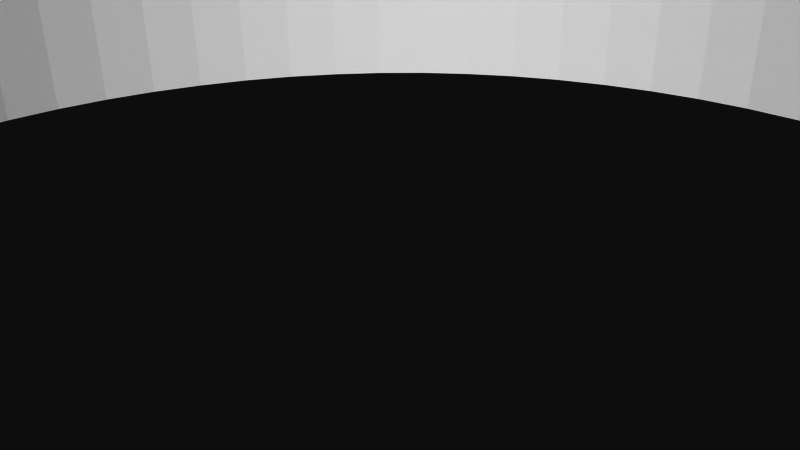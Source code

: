 # Source: 12300.blend  (saved by Blender 2.72.0; exported with 4.5.12 LTS)
import bpy
from mathutils import Matrix  # noqa: F401  (used for matrix-valued properties, if any)

bpy.ops.wm.read_factory_settings(use_empty=True)
scene = bpy.context.scene
scene.name = 'Scene'

# ---- collections
col_collection_1 = bpy.data.collections.new('Collection 1'); scene.collection.children.link(col_collection_1)

# ---- materials (node trees are filled in below, after node groups)
mat_material = bpy.data.materials.new('Material')
mat_material.alpha_threshold = 0.0
mat_material.use_transparent_shadow = False
mat_material.diffuse_color = (1.0, 1.0, 1.0, 1.0)
mat_material.specular_color = (0.902, 0.902, 0.902)
mat_material.roughness = 0.5

# ---- material node trees

# ---- world
world_world = bpy.data.worlds.new('World'); scene.world = world_world
world_world.color = (0.05088, 0.05088, 0.05088)
world_world.use_sun_shadow = False
world_world.sun_shadow_jitter_overblur = 0.0
world_world.cycles.sampling_method = 'MANUAL'
world_world.cycles.sample_map_resolution = 256

# ---- cameras
cam_camera = bpy.data.cameras.new('Camera')
cam_camera.clip_end = 100.0
cam_camera.lens = 35.0
cam_camera.sensor_width = 32.0
cam_camera.sensor_height = 18.0
cam_camera.ortho_scale = 7.314
cam_camera.dof.focus_distance = 0.0
cam_camera.dof.aperture_fstop = 128.0

# ---- meshes
me_model = bpy.data.meshes.new('Model')
me_model.from_pydata([(15.25, -13.47, 1.397), (15.25, -13.47, -1.397), (15.19, -13.93, -1.397), (15.19, -13.93, 1.397), (15.01, -14.36, 1.397), (15.01, -14.36, -1.397), (14.73, -14.73, 1.397), (14.73, -14.73, -1.397), (14.36, -15.01, 1.397), (14.36, -15.01, -1.397), (13.93, -15.19, 1.397), (13.93, -15.19, -1.397), (13.47, -15.25, 1.397), (13.47, -15.25, -1.397), (13.01, -15.19, 1.397), (12.58, -15.01, 1.397), (13.01, -15.19, -1.397), (12.58, -15.01, -1.397), (12.21, -14.73, 1.397), (12.21, -14.73, -1.397), (11.93, -14.36, 1.397), (11.93, -14.36, -1.397), (11.75, -13.93, 1.397), (11.75, -13.93, -1.397), (11.69, -13.47, 1.397), (11.69, -13.47, -1.397), (15.25, 13.47, 1.397), (15.25, 13.47, -1.397), (15.19, 13.01, -1.397), (15.19, 13.01, 1.397), (15.01, 12.58, 1.397), (15.01, 12.58, -1.397), (14.73, 12.21, 1.397), (14.73, 12.21, -1.397), (14.36, 11.93, 1.397), (14.36, 11.93, -1.397), (13.93, 11.75, 1.397), (13.93, 11.75, -1.397), (13.47, 11.69, 1.397), (13.47, 11.69, -1.397), (13.01, 11.75, 1.397), (12.58, 11.93, 1.397), (13.01, 11.75, -1.397), (12.58, 11.93, -1.397), (12.21, 12.21, 1.397), (12.21, 12.21, -1.397), (11.93, 12.58, 1.397), (11.93, 12.58, -1.397), (11.75, 13.01, 1.397), (11.75, 13.01, -1.397), (11.69, 13.47, 1.397), (11.69, 13.47, -1.397), (-11.69, 13.47, 1.397), (-11.69, 13.47, -1.397), (-11.75, 13.01, -1.397), (-11.75, 13.01, 1.397), (-11.93, 12.58, 1.397), (-11.93, 12.58, -1.397), (-12.21, 12.21, 1.397), (-12.21, 12.21, -1.397), (-12.58, 11.93, 1.397), (-12.58, 11.93, -1.397), (-13.01, 11.75, 1.397), (-13.01, 11.75, -1.397), (-13.47, 11.69, 1.397), (-13.47, 11.69, -1.397), (-13.93, 11.75, 1.397), (-14.36, 11.93, 1.397), (-13.93, 11.75, -1.397), (-14.36, 11.93, -1.397), (-14.73, 12.21, 1.397), (-14.73, 12.21, -1.397), (-15.01, 12.58, 1.397), (-15.01, 12.58, -1.397), (-15.19, 13.01, 1.397), (-15.19, 13.01, -1.397), (-15.25, 13.47, 1.397), (-15.25, 13.47, -1.397), (-11.69, -13.47, 1.397), (-11.69, -13.47, -1.397), (-11.75, -13.93, -1.397), (-11.75, -13.93, 1.397), (-11.93, -14.36, 1.397), (-11.93, -14.36, -1.397), (-12.21, -14.73, 1.397), (-12.21, -14.73, -1.397), (-12.58, -15.01, 1.397), (-12.58, -15.01, -1.397), (-13.01, -15.19, 1.397), (-13.01, -15.19, -1.397), (-13.47, -15.25, 1.397), (-13.47, -15.25, -1.397), (-13.93, -15.19, 1.397), (-14.36, -15.01, 1.397), (-13.93, -15.19, -1.397), (-14.36, -15.01, -1.397), (-14.73, -14.73, 1.397), (-14.73, -14.73, -1.397), (-15.01, -14.36, 1.397), (-15.01, -14.36, -1.397), (-15.19, -13.93, 1.397), (-15.19, -13.93, -1.397), (-15.25, -13.47, 1.397), (-15.25, -13.47, -1.397), (3.067, -19.87, 1.397), (3.175, -19.05, 1.397), (3.175, -19.05, -1.397), (2.75, -20.64, 1.397), (3.067, -19.87, -1.397), (2.245, -21.3, 1.397), (2.75, -20.64, -1.397), (1.587, -21.8, 1.397), (2.245, -21.3, -1.397), (0.8218, -22.12, 1.397), (1.587, -21.8, -1.397), (0.8218, -22.12, -1.397), (-1.99e-13, -22.23, 1.397), (-1.99e-13, -22.23, -1.397), (-0.8218, -22.12, 1.397), (-0.8218, -22.12, -1.397), (-1.587, -21.8, 1.397), (-1.587, -21.8, -1.397), (-2.245, -21.3, 1.397), (-2.245, -21.3, -1.397), (-2.75, -20.64, 1.397), (-2.75, -20.64, -1.397), (-3.067, -19.87, 1.397), (-3.067, -19.87, -1.397), (-3.175, -19.05, 1.397), (-3.175, -19.05, -1.397), (22.12, -0.8218, 1.397), (22.23, 3.888e-16, 1.397), (22.23, 3.888e-16, -1.397), (21.8, -1.587, 1.397), (22.12, -0.8218, -1.397), (21.3, -2.245, 1.397), (21.8, -1.587, -1.397), (20.64, -2.75, 1.397), (21.3, -2.245, -1.397), (19.87, -3.067, 1.397), (20.64, -2.75, -1.397), (19.87, -3.067, -1.397), (19.05, -3.175, 1.397), (19.05, -3.175, -1.397), (18.23, -3.067, 1.397), (18.23, -3.067, -1.397), (17.46, -2.75, 1.397), (17.46, -2.75, -1.397), (16.8, -2.245, 1.397), (16.8, -2.245, -1.397), (16.3, -1.587, 1.397), (16.3, -1.587, -1.397), (15.98, -0.8218, 1.397), (15.98, -0.8218, -1.397), (15.88, 0.0, 1.397), (15.88, 0.0, -1.397), (3.067, 18.23, 1.397), (3.175, 19.05, 1.397), (3.175, 19.05, -1.397), (2.75, 17.46, 1.397), (3.067, 18.23, -1.397), (2.245, 16.8, 1.397), (2.75, 17.46, -1.397), (1.587, 16.3, 1.397), (2.245, 16.8, -1.397), (0.8218, 15.98, 1.397), (1.587, 16.3, -1.397), (0.8218, 15.98, -1.397), (6.71e-14, 15.88, 1.397), (6.71e-14, 15.88, -1.397), (-0.8218, 15.98, 1.397), (-0.8218, 15.98, -1.397), (-1.587, 16.3, 1.397), (-1.587, 16.3, -1.397), (-2.245, 16.8, 1.397), (-2.245, 16.8, -1.397), (-2.75, 17.46, 1.397), (-2.75, 17.46, -1.397), (-3.067, 18.23, 1.397), (-3.067, 18.23, -1.397), (-3.175, 19.05, 1.397), (-3.175, 19.05, -1.397), (-15.98, -0.8218, 1.397), (-15.88, 3.888e-16, 1.397), (-15.88, 3.888e-16, -1.397), (-16.3, -1.587, 1.397), (-15.98, -0.8218, -1.397), (-16.8, -2.245, 1.397), (-16.3, -1.587, -1.397), (-17.46, -2.75, 1.397), (-16.8, -2.245, -1.397), (-18.23, -3.067, 1.397), (-17.46, -2.75, -1.397), (-18.23, -3.067, -1.397), (-19.05, -3.175, 1.397), (-19.05, -3.175, -1.397), (-19.87, -3.067, 1.397), (-19.87, -3.067, -1.397), (-20.64, -2.75, 1.397), (-20.64, -2.75, -1.397), (-21.3, -2.245, 1.397), (-21.3, -2.245, -1.397), (-21.8, -1.587, 1.397), (-21.8, -1.587, -1.397), (-22.12, -0.8218, 1.397), (-22.12, -0.8218, -1.397), (-22.23, 0.0, 1.397), (-22.23, 0.0, -1.397), (-2.336, -12.5, 1.397), (-1.173, -12.66, -1.397), (-2.336, -12.5, -1.397), (-3.479, -12.23, 1.397), (-4.592, -11.85, 1.397), (-3.479, -12.23, -1.397), (-4.592, -11.85, -1.397), (12.71, 1.557e-15, 1.397), (12.71, 1.557e-15, -1.397), (12.66, -1.173, -1.397), (12.66, -1.173, 1.397), (12.5, -2.336, 1.397), (-5.667, -11.38, 1.397), (-5.667, -11.38, -1.397), (12.23, -3.479, 1.397), (12.5, -2.336, -1.397), (-6.692, -10.81, 1.397), (-6.692, -10.81, -1.397), (-7.661, -10.14, 1.397), (12.23, -3.479, -1.397), (11.85, -4.592, 1.397), (11.85, -4.592, -1.397), (-8.564, -9.395, 1.397), (-7.661, -10.14, -1.397), (11.38, -5.667, 1.397), (-9.395, -8.564, 1.397), (-8.564, -9.395, -1.397), (10.81, -6.692, 1.397), (11.38, -5.667, -1.397), (10.14, -7.661, 1.397), (10.81, -6.692, -1.397), (-9.395, -8.564, -1.397), (-10.14, -7.661, 1.397), (-10.14, -7.661, -1.397), (10.14, -7.661, -1.397), (-10.81, -6.692, 1.397), (9.395, -8.564, 1.397), (-10.81, -6.692, -1.397), (-11.38, -5.667, 1.397), (9.395, -8.564, -1.397), (-11.85, -4.592, 1.397), (-11.38, -5.667, -1.397), (8.564, -9.395, -1.397), (8.564, -9.395, 1.397), (7.661, -10.14, 1.397), (-11.85, -4.592, -1.397), (7.661, -10.14, -1.397), (6.692, -10.81, 1.397), (-12.23, -3.479, 1.397), (-12.23, -3.479, -1.397), (6.692, -10.81, -1.397), (5.667, -11.38, 1.397), (-12.5, -2.336, -1.397), (-12.5, -2.336, 1.397), (-12.66, -1.173, 1.397), (5.667, -11.38, -1.397), (4.592, -11.85, 1.397), (-12.66, -1.173, -1.397), (-12.71, 0.0, -1.397), (-12.71, 0.0, 1.397), (4.592, -11.85, -1.397), (3.479, -12.23, 1.397), (3.479, -12.23, -1.397), (2.336, -12.5, 1.397), (2.336, -12.5, -1.397), (1.173, -12.66, 1.397), (1.173, -12.66, -1.397), (-2.025e-14, -12.71, 1.397), (-2.025e-14, -12.71, -1.397), (-1.173, -12.66, 1.397), (-27.89, -38.07, -1.397), (-27.83, -38.52, -1.397), (-27.83, -38.52, 1.397), (-28.07, -37.65, -1.397), (-27.89, -38.07, 1.397), (-28.35, -37.29, -1.397), (-28.07, -37.65, 1.397), (-28.71, -37.01, -1.397), (-28.35, -37.29, 1.397), (-29.14, -36.84, -1.397), (-28.71, -37.01, 1.397), (-29.59, -36.79, -1.397), (-29.14, -36.84, 1.397), (-30.04, -36.86, -1.397), (-29.59, -36.79, 1.397), (-30.04, -36.86, 1.397), (-32.68, -33.84, -1.397), (-32.6, -34.33, -1.397), (-32.6, -34.33, 1.397), (-32.88, -33.39, -1.397), (-32.68, -33.84, 1.397), (-33.21, -33.02, -1.397), (-32.88, -33.39, 1.397), (-33.62, -32.76, -1.397), (-33.21, -33.02, 1.397), (-34.1, -32.62, -1.397), (-33.62, -32.76, 1.397), (-34.59, -32.62, -1.397), (-34.1, -32.62, 1.397), (-34.59, -32.62, 1.397), (-36.85, -29.1, -1.397), (-36.79, -29.56, -1.397), (-36.79, -29.56, 1.397), (-37.03, -28.68, -1.397), (-36.85, -29.1, 1.397), (-37.31, -28.32, -1.397), (-37.03, -28.68, 1.397), (-37.68, -28.05, -1.397), (-37.31, -28.32, 1.397), (-38.1, -27.88, -1.397), (-37.68, -28.05, 1.397), (-38.56, -27.83, -1.397), (-38.1, -27.88, 1.397), (-38.56, -27.83, 1.397), (-40.39, -23.78, -1.397), (-40.32, -24.28, -1.397), (-40.32, -24.28, 1.397), (-40.61, -23.32, -1.397), (-40.39, -23.78, 1.397), (-40.94, -22.95, -1.397), (-40.61, -23.32, 1.397), (-41.37, -22.69, -1.397), (-40.94, -22.95, 1.397), (-41.86, -22.56, -1.397), (-41.37, -22.69, 1.397), (-41.86, -22.56, 1.397), (-43.19, -18.13, -1.397), (-43.13, -18.58, -1.397), (-43.13, -18.58, 1.397), (-43.37, -17.7, -1.397), (-43.19, -18.13, 1.397), (-43.65, -17.34, -1.397), (-43.37, -17.7, 1.397), (-44.02, -17.07, -1.397), (-43.65, -17.34, 1.397), (-44.45, -16.9, -1.397), (-44.02, -17.07, 1.397), (-44.45, -16.9, 1.397), (-45.25, -12.06, -1.397), (-45.17, -12.57, -1.397), (-45.17, -12.57, 1.397), (-45.47, -11.59, -1.397), (-45.25, -12.06, 1.397), (-45.47, -11.59, 1.397), (-45.82, -11.21, -1.397), (-45.82, -11.21, 1.397), (-46.27, -10.96, -1.397), (-46.27, -10.96, 1.397), (-46.47, -5.881, -1.397), (-46.41, -6.337, -1.397), (-46.41, -6.337, 1.397), (-46.65, -5.457, -1.397), (-46.47, -5.881, 1.397), (-46.94, -5.096, -1.397), (-46.65, -5.457, 1.397), (-47.31, -4.823, -1.397), (-46.94, -5.096, 1.397), (-47.31, -4.823, 1.397), (-46.91, 0.5313, -1.397), (-46.82, -7.136e-24, -1.397), (-46.82, -7.136e-24, 1.397), (-47.15, 1.011, -1.397), (-46.91, 0.5313, 1.397), (-47.53, 1.393, -1.397), (-47.15, 1.011, 1.397), (-47.53, 1.393, 1.397), (-46.47, 6.796, -1.397), (-46.41, 6.337, -1.397), (-46.41, 6.337, 1.397), (-46.65, 7.223, -1.397), (-46.47, 6.796, 1.397), (-46.94, 7.585, -1.397), (-46.65, 7.223, 1.397), (-46.94, 7.585, 1.397), (-45.17, 12.57, -1.397), (-45.17, 12.57, 1.397), (-45.21, 12.95, 1.397), (-45.21, 12.95, -1.397), (-45.34, 13.32, -1.397), (-45.55, 13.65, -1.397), (-45.34, 13.32, 1.397), (-45.55, 13.65, 1.397), (-43.16, 18.89, -1.397), (-43.13, 18.58, -1.397), (-43.13, 18.58, 1.397), (-43.24, 19.19, -1.397), (-43.16, 18.89, 1.397), (-43.38, 19.48, -1.397), (-43.24, 19.19, 1.397), (-43.38, 19.48, 1.397), (-40.34, 24.51, -1.397), (-40.32, 24.28, -1.397), (-40.32, 24.28, 1.397), (-40.39, 24.75, -1.397), (-40.34, 24.51, 1.397), (-40.47, 24.97, -1.397), (-40.39, 24.75, 1.397), (-40.47, 24.97, 1.397), (-36.8, 29.72, -1.397), (-36.79, 29.56, -1.397), (-36.79, 29.56, 1.397), (-36.82, 29.88, -1.397), (-36.8, 29.72, 1.397), (-36.86, 30.04, -1.397), (-36.82, 29.88, 1.397), (-36.86, 30.04, 1.397), (-32.6, 34.33, -1.397), (-32.6, 34.33, 1.397), (-32.62, 34.59, -1.397), (-32.62, 34.59, 1.397), (-27.83, 38.52, -1.397), (-27.83, 38.52, 1.397), (16.83, 46.34, -1.186), (16.83, 46.34, 1.186), (22.76, 44.09, -1.096), (22.76, 44.09, 1.096), (28.24, 40.37, 1.197), (28.28, 40.53, -1.153), (28.3, 40.64, 1.123), (28.33, 40.8, -1.081), (28.34, 41.09, 1.012), (28.34, 41.09, -1.012), (33.33, 36.49, -1.152), (33.33, 36.49, 1.152), (33.44, 36.93, -1.038), (33.44, 36.93, 1.038), (33.48, 37.38, -0.9346), (33.48, 37.38, 0.9346), (33.47, -37.6, 0.889), (33.47, -37.6, -0.889), (33.48, -37.38, -0.9346), (33.48, -37.38, 0.9346), (28.34, -41.09, 1.012), (28.28, -41.65, -0.889), (28.34, -41.09, -1.012), (28.28, -41.65, 0.889), (22.68, -44.74, 0.9414), (22.6, -44.98, -0.889), (22.71, -44.59, -0.9748), (22.6, -44.98, 0.889), (22.73, -44.49, 0.9978), (22.75, -44.34, -1.033), (22.76, -44.09, 1.096), (22.76, -44.09, -1.096), (16.54, -47.55, 0.889), (16.54, -47.55, -0.889), (16.7, -47.16, -0.9779), (16.7, -47.16, 0.9782), (16.8, -46.76, -1.077), (16.8, -46.75, 1.078), (16.83, -46.34, -1.186), (16.83, -46.34, 1.186), (-16.78, -45.48, -1.397), (-16.78, -45.48, 1.397), (-16.83, -44.79, -1.397), (-16.83, -44.79, 1.397), (-16.9, -44.45, -1.397), (-16.9, -44.45, 1.397), (-22.53, -42.33, -1.397), (-22.53, -42.33, 1.397), (-22.56, -41.86, -1.397), (-22.56, -41.86, 1.397), (-22.53, 42.33, -1.397), (-22.53, 42.33, 1.397), (-22.58, 42.99, -1.397), (-22.58, 42.99, 1.397), (-16.78, 45.48, -1.397), (-16.78, 45.48, 1.397), (-16.78, 45.57, -1.397), (-16.78, 45.57, 1.397), (-6.692, 10.81, -1.397), (-11.75, 13.93, -1.397), (-5.667, 11.38, -1.397), (13.93, -11.75, -1.397), (37.32, -31.08, -1.397), (37.14, -30.75, -1.397), (-35.68, -32.94, -1.397), (-35.33, -32.8, -1.397), (-32.94, -35.68, -1.397), (-32.8, -35.33, -1.397), (-31.08, -37.32, -1.397), (-30.75, -37.14, -1.397), (-31.08, 37.32, -1.397), (-30.75, 37.14, -1.397), (-37.32, -31.08, -1.397), (-37.14, -30.75, -1.397), (34.59, -32.62, -1.397), (36.86, -30.04, -1.397), (34.13, -32.62, -1.397), (-30.04, 36.86, -1.397), (-29.59, 36.79, -1.397), (-28.0, -39.68, -1.397), (-27.91, -39.31, -1.397), (-32.68, 33.84, -1.397), (36.79, -29.58, -1.397), (-39.68, -28.0, -1.397), (-39.31, -27.91, -1.397), (-32.62, -34.59, -1.397), (-32.88, 33.39, -1.397), (-29.14, 36.84, -1.397), (36.85, -29.13, -1.397), (33.69, -32.73, -1.397), (-14.36, 15.01, -1.397), (-28.71, 37.01, -1.397), (-36.86, -30.04, -1.397), (33.28, -32.96, -1.397), (37.02, -28.7, -1.397), (-27.85, -38.94, -1.397), (-36.82, -29.88, -1.397), (-36.8, -29.72, -1.397), (-13.93, 15.19, -1.397), (-28.35, 37.29, -1.397), (-25.94, -41.05, -1.397), (-25.64, -40.83, -1.397), (37.3, -28.33, -1.397), (-41.05, -25.94, -1.397), (-40.83, -25.64, -1.397), (-24.97, -40.47, -1.397), (-40.47, -24.97, -1.397), (-22.58, -42.99, -1.397), (-42.99, -22.58, -1.397), (-42.62, -22.54, -1.397), (-40.39, -24.75, -1.397), (-27.85, 38.94, -1.397), (-27.91, 39.31, -1.397), (-28.0, 39.68, -1.397), (39.68, -28.0, -1.397), (39.31, -27.91, -1.397), (38.56, -27.83, -1.397), (-24.53, -40.34, -1.397), (-40.34, -24.51, -1.397), (-3.479, 12.23, -1.397), (-4.592, 11.85, -1.397), (-2.336, 12.5, -1.397), (14.36, -11.93, -1.397), (-24.07, -40.33, -1.397), (-1.173, 12.66, -1.397), (-23.62, -40.45, -1.397), (-20.36, -44.09, -1.397), (-20.09, -43.83, -1.397), (14.73, -12.21, -1.397), (-44.09, -20.36, -1.397), (-43.83, -20.09, -1.397), (-11.93, 14.36, -1.397), (-12.21, 14.73, -1.397), (-3.601e-15, 12.71, -1.397), (41.05, -25.94, -1.397), (40.83, -25.64, -1.397), (-25.94, 41.05, -1.397), (-25.64, 40.83, -1.397), (-19.48, -43.38, -1.397), (-22.67, -41.41, -1.397), (-43.38, -19.48, -1.397), (-43.24, -19.19, -1.397), (40.47, -24.97, -1.397), (38.1, -27.88, -1.397), (-24.97, 40.47, -1.397), (40.34, -24.53, -1.397), (-19.05, -43.2, -1.397), (-43.16, -18.89, -1.397), (-24.53, 40.34, -1.397), (-27.89, 38.07, -1.397), (15.01, -12.58, -1.397), (-16.78, -45.57, -1.397), (-45.2, -16.79, -1.397), (-45.57, -16.78, -1.397), (-12.58, 15.01, -1.397), (-22.9, -41.01, -1.397), (-18.6, -43.13, -1.397), (40.33, -24.07, -1.397), (37.67, -28.05, -1.397), (-24.07, 40.33, -1.397), (-28.07, 37.65, -1.397), (-23.22, -40.68, -1.397), (-18.14, -43.19, -1.397), (15.98, 0.8218, -1.397), (12.66, 1.173, -1.397), (15.19, -13.01, -1.397), (-13.01, 15.19, -1.397), (-3.067, 19.87, -1.397), (1.173, 12.66, -1.397), (40.45, -23.62, -1.397), (-23.62, 40.45, -1.397), (-14.43, -46.37, -1.397), (-14.2, -46.07, -1.397), (40.68, -23.22, -1.397), (-46.37, -14.43, -1.397), (-46.07, -14.2, -1.397), (-13.47, 15.25, -1.397), (-23.22, 40.68, -1.397), (-13.65, -45.55, -1.397), (-17.07, -44.02, -1.397), (-45.55, -13.65, -1.397), (-45.34, -13.32, -1.397), (-13.25, -45.31, -1.397), (-45.21, -12.95, -1.397), (16.3, 1.587, -1.397), (12.5, 2.336, -1.397), (-2.75, 20.64, -1.397), (-17.35, -43.65, -1.397), (-12.81, -45.19, -1.397), (2.336, 12.5, -1.397), (-17.71, -43.36, -1.397), (-12.35, -45.18, -1.397), (-10.69, -47.37, -1.397), (-10.74, -47.0, -1.397), (-47.0, -10.74, -1.397), (-47.37, -10.69, -1.397), (12.23, 3.479, -1.397), (11.85, 4.592, -1.397), (16.8, 2.245, -1.397), (-10.96, -46.27, -1.397), (3.479, 12.23, -1.397), (4.592, 11.85, -1.397), (-8.257, -47.86, -1.397), (-8.06, -47.53, -1.397), (-47.86, -8.257, -1.397), (-47.53, -8.06, -1.397), (11.38, 5.667, -1.397), (17.46, 2.75, -1.397), (5.667, 11.38, -1.397), (-7.585, -46.94, -1.397), (-11.18, -45.87, -1.397), (-46.94, -7.585, -1.397), (-7.224, -46.65, -1.397), (-46.65, -7.223, -1.397), (-6.8, -46.47, -1.397), (-11.5, -45.54, -1.397), (-46.47, -6.796, -1.397), (42.99, -22.58, -1.397), (42.62, -22.54, -1.397), (41.86, -22.56, -1.397), (-6.343, -46.41, -1.397), (-11.9, -45.3, -1.397), (-4.411, -48.36, -1.397), (-4.517, -48.0, -1.397), (-4.823, -47.31, -1.397), (-48.0, -4.517, -1.397), (-48.36, -4.411, -1.397), (44.09, -20.36, -1.397), (43.83, -20.09, -1.397), (-1.94, -48.53, -1.397), (-1.786, -48.18, -1.397), (-48.53, -1.94, -1.397), (-48.18, -1.786, -1.397), (-20.36, 44.09, -1.397), (-20.09, 43.83, -1.397), (-1.393, -47.53, -1.397), (-5.097, -46.93, -1.397), (-47.53, -1.393, -1.397), (43.38, -19.48, -1.397), (41.41, -22.67, -1.397), (-1.073, -47.2, -1.397), (-22.56, 41.86, -1.397), (-19.48, 43.38, -1.397), (-47.15, -1.011, -1.397), (-0.6759, -46.96, -1.397), (43.2, -19.05, -1.397), (-5.46, -46.65, -1.397), (-46.91, -0.5313, -1.397), (-22.9, 41.01, -1.397), (-22.67, 41.41, -1.397), (-19.05, 43.2, -1.397), (-0.2308, -46.84, -1.397), (-5.885, -46.47, -1.397), (9.395, 8.564, -1.397), (8.564, 9.395, -1.397), (7.661, 10.14, -1.397), (10.14, 7.661, -1.397), (43.13, -18.6, -1.397), (41.01, -22.9, -1.397), (-18.6, 43.13, -1.397), (1.94, -48.53, -1.397), (1.786, -48.18, -1.397), (1.393, -47.53, -1.397), (43.19, -18.14, -1.397), (-48.18, 1.786, -1.397), (-48.53, 1.94, -1.397), (-18.14, 43.19, -1.397), (-2.245, 21.3, -1.397), (10.81, 6.692, -1.397), (4.411, -48.36, -1.397), (4.517, -48.0, -1.397), (6.692, 10.81, -1.397), (-48.36, 4.411, -1.397), (-48.0, 4.517, -1.397), (43.36, -17.71, -1.397), (4.823, -47.31, -1.397), (-17.71, 43.36, -1.397), (1.073, -47.2, -1.397), (-47.31, 4.823, -1.397), (11.75, 13.93, -1.397), (-46.94, 5.096, -1.397), (11.93, 14.36, -1.397), (5.097, -46.93, -1.397), (-46.65, 5.457, -1.397), (18.23, 3.067, -1.397), (5.46, -46.65, -1.397), (0.6759, -46.96, -1.397), (-46.47, 5.881, -1.397), (5.885, -46.47, -1.397), (0.2308, -46.84, -1.397), (12.21, 14.73, -1.397), (19.05, 3.175, -1.397), (19.87, 3.067, -1.397), (12.58, 15.01, -1.397), (3.067, 19.87, -1.397), (-47.53, 8.06, -1.397), (-47.86, 8.257, -1.397), (8.257, -47.86, -1.397), (8.06, -47.53, -1.397), (7.585, -46.94, -1.397), (2.75, 20.64, -1.397), (13.01, 15.19, -1.397), (20.64, 2.75, -1.397), (10.69, -47.37, -1.397), (10.74, -47.0, -1.397), (-47.37, 10.69, -1.397), (-47.0, 10.74, -1.397), (13.47, 15.25, -1.397), (10.96, -46.27, -1.397), (7.224, -46.65, -1.397), (-46.27, 10.96, -1.397), (11.18, -45.87, -1.397), (-45.82, 11.21, -1.397), (-16.9, 44.45, -1.397), (-16.83, 44.79, -1.397), (6.8, -46.47, -1.397), (11.5, -45.54, -1.397), (45.57, -16.78, -1.397), (45.2, -16.79, -1.397), (44.45, -16.9, -1.397), (-45.47, 11.59, -1.397), (6.343, -46.41, -1.397), (11.9, -45.3, -1.397), (-45.25, 12.06, -1.397), (46.07, -14.2, -1.397), (-14.2, 46.07, -1.397), (45.55, -13.65, -1.397), (44.02, -17.07, -1.397), (-13.65, 45.55, -1.397), (46.37, -14.43, -1.397), (-14.43, 46.37, -1.397), (45.31, -13.25, -1.397), (-17.35, 43.65, -1.397), (-17.07, 44.02, -1.397), (-13.25, 45.31, -1.397), (14.43, -46.37, -1.397), (14.2, -46.07, -1.397), (13.65, -45.55, -1.397), (-46.07, 14.2, -1.397), (-46.37, 14.43, -1.397), (43.65, -17.35, -1.397), (45.19, -12.81, -1.397), (-12.81, 45.19, -1.397), (45.18, -12.35, -1.397), (-12.35, 45.18, -1.397), (-1.587, 21.8, -1.397), (45.3, -11.9, -1.397), (-11.9, 45.3, -1.397), (16.78, -45.57, -1.397), (16.79, -45.2, -1.397), (-45.57, 16.78, -1.397), (-45.2, 16.79, -1.397), (46.27, -10.96, -1.397), (47.37, -10.69, -1.397), (47.0, -10.74, -1.397), (-10.96, 46.27, -1.397), (-10.74, 47.0, -1.397), (-10.69, 47.37, -1.397), (16.9, -44.45, -1.397), (13.25, -45.31, -1.397), (-44.45, 16.9, -1.397), (45.87, -11.18, -1.397), (46.94, -7.585, -1.397), (-44.02, 17.07, -1.397), (17.07, -44.02, -1.397), (-7.585, 46.94, -1.397), (-7.224, 46.65, -1.397), (-11.5, 45.54, -1.397), (-11.18, 45.87, -1.397), (-43.65, 17.34, -1.397), (46.65, -7.224, -1.397), (12.81, -45.19, -1.397), (17.35, -43.65, -1.397), (47.53, -8.06, -1.397), (-8.06, 47.53, -1.397), (-8.257, 47.86, -1.397), (47.86, -8.257, -1.397), (45.54, -11.5, -1.397), (46.47, -6.8, -1.397), (-43.37, 17.7, -1.397), (-6.8, 46.47, -1.397), (12.35, -45.18, -1.397), (17.71, -43.36, -1.397), (46.41, -6.343, -1.397), (-6.343, 46.41, -1.397), (-0.8218, 22.12, -1.397), (46.47, -5.885, -1.397), (-5.885, 46.47, -1.397), (48.36, -4.411, -1.397), (48.0, -4.517, -1.397), (47.31, -4.823, -1.397), (-4.823, 47.31, -1.397), (-4.517, 48.0, -1.397), (-4.411, 48.36, -1.397), (-15.19, -13.01, -1.397), (-5.46, 46.65, -1.397), (-5.097, 46.93, -1.397), (-1.073, 47.2, -1.397), (47.53, -1.393, -1.397), (46.93, -5.097, -1.397), (47.2, -1.073, -1.397), (-1.393, 47.53, -1.397), (46.96, -0.6759, -1.397), (46.65, -5.46, -1.397), (-15.01, -12.58, -1.397), (-0.6759, 46.96, -1.397), (-43.83, 20.09, -1.397), (-44.09, 20.36, -1.397), (20.36, -44.09, -1.397), (20.09, -43.83, -1.397), (19.48, -43.38, -1.397), (48.18, -1.786, -1.397), (-1.786, 48.18, -1.397), (48.53, -1.94, -1.397), (-1.94, 48.53, -1.397), (46.84, -0.2308, -1.397), (-0.2308, 46.84, -1.397), (6.561e-14, 22.23, -1.397), (-14.73, -12.21, -1.397), (22.12, 0.8218, -1.397), (46.84, 0.2308, -1.397), (0.2308, 46.84, -1.397), (0.8218, 22.12, -1.397), (-3.067, -18.23, -1.397), (-14.36, -11.93, -1.397), (-22.12, 0.8218, -1.397), (-2.75, -17.46, -1.397), (-13.93, -11.75, -1.397), (-21.8, 1.587, -1.397), (22.58, -42.99, -1.397), (22.54, -42.62, -1.397), (-42.99, 22.58, -1.397), (-42.62, 22.54, -1.397), (48.53, 1.94, -1.397), (48.18, 1.786, -1.397), (47.53, 1.393, -1.397), (22.56, -41.86, -1.397), (19.05, -43.2, -1.397), (1.393, 47.53, -1.397), (1.786, 48.18, -1.397), (1.94, 48.53, -1.397), (-41.86, 22.56, -1.397), (18.14, -43.19, -1.397), (-43.19, 18.13, -1.397), (-21.3, 2.245, -1.397), (0.6759, 46.96, -1.397), (1.073, 47.2, -1.397), (5.097, 46.93, -1.397), (5.46, 46.65, -1.397), (22.67, -41.41, -1.397), (-41.37, 22.69, -1.397), (46.93, 5.097, -1.397), (47.2, 1.073, -1.397), (46.65, 5.46, -1.397), (46.96, 0.6759, -1.397), (18.6, -43.13, -1.397), (22.9, -41.01, -1.397), (47.31, 4.823, -1.397), (-40.94, 22.95, -1.397), (4.823, 47.31, -1.397), (-11.93, -12.58, -1.397), (-12.21, -12.21, -1.397), (5.885, 46.47, -1.397), (-12.58, -11.93, -1.397), (46.47, 5.885, -1.397), (48.0, 4.517, -1.397), (-20.64, 2.75, -1.397), (4.517, 48.0, -1.397), (6.343, 46.41, -1.397), (-11.75, -13.01, -1.397), (1.587, 21.8, -1.397), (46.41, 6.343, -1.397), (-13.01, -11.75, -1.397), (-13.47, -11.69, -1.397), (21.8, 1.587, -1.397), (48.36, 4.411, -1.397), (4.411, 48.36, -1.397), (23.22, -40.68, -1.397), (-40.61, 23.32, -1.397), (-2.245, -16.8, -1.397), (7.585, 46.94, -1.397), (8.06, 47.53, -1.397), (8.257, 47.86, -1.397), (47.86, 8.257, -1.397), (47.53, 8.06, -1.397), (46.94, 7.585, -1.397), (6.8, 46.47, -1.397), (11.5, 45.54, -1.397), (46.65, 7.224, -1.397), (46.47, 6.8, -1.397), (45.54, 11.5, -1.397), (11.18, 45.87, -1.397), (7.224, 46.65, -1.397), (45.87, 11.18, -1.397), (45.3, 11.9, -1.397), (11.9, 45.3, -1.397), (46.27, 10.96, -1.397), (10.96, 46.27, -1.397), (45.18, 12.35, -1.397), (21.3, 2.245, -1.397), (12.35, 45.18, -1.397), (2.245, 21.3, -1.397), (-1.587, -16.3, -1.397), (47.0, 10.74, -1.397), (10.74, 47.0, -1.397), (47.37, 10.69, -1.397), (10.69, 47.37, -1.397), (-40.83, 25.64, -1.397), (-41.05, 25.94, -1.397), (25.94, -41.05, -1.397), (25.64, -40.83, -1.397), (24.97, -40.47, -1.397), (-0.8218, -15.98, -1.397), (-2.004e-13, -15.88, -1.397), (0.8218, -15.98, -1.397), (12.81, 45.19, -1.397), (17.35, 43.65, -1.397), (-15.98, 0.8218, -1.397), (45.31, 13.25, -1.397), (45.19, 12.81, -1.397), (43.65, 17.35, -1.397), (43.36, 17.71, -1.397), (1.587, -16.3, -1.397), (17.71, 43.36, -1.397), (-12.66, 1.173, -1.397), (17.07, 44.02, -1.397), (13.25, 45.31, -1.397), (13.65, 45.55, -1.397), (-16.3, 1.587, -1.397), (28.0, -39.68, -1.397), (27.91, -39.31, -1.397), (44.02, 17.07, -1.397), (-39.68, 28.0, -1.397), (-39.31, 27.91, -1.397), (43.19, 18.14, -1.397), (18.14, 43.19, -1.397), (46.37, 14.43, -1.397), (46.07, 14.2, -1.397), (45.55, 13.65, -1.397), (14.2, 46.07, -1.397), (14.43, 46.37, -1.397), (27.83, -38.56, -1.397), (44.45, 16.9, -1.397), (16.9, 44.45, -1.397), (24.53, -40.34, -1.397), (-38.56, 27.83, -1.397), (-38.1, 27.88, -1.397), (45.2, 16.79, -1.397), (27.88, -38.1, -1.397), (16.79, 45.2, -1.397), (2.245, -16.8, -1.397), (-12.5, 2.336, -1.397), (-16.8, 2.245, -1.397), (-40.39, 23.78, -1.397), (-37.68, 28.05, -1.397), (45.57, 16.78, -1.397), (16.78, 45.57, -1.397), (28.05, -37.67, -1.397), (24.07, -40.33, -1.397), (-37.31, 28.32, -1.397), (40.68, 23.22, -1.397), (28.33, -37.3, -1.397), (15.19, 13.93, -1.397), (43.13, 18.6, -1.397), (23.62, -40.45, -1.397), (13.93, 15.19, -1.397), (23.22, 40.68, -1.397), (-12.23, 3.479, -1.397), (18.6, 43.13, -1.397), (22.9, 41.01, -1.397), (41.01, 22.9, -1.397), (43.2, 19.05, -1.397), (40.45, 23.62, -1.397), (23.62, 40.45, -1.397), (19.05, 43.2, -1.397), (22.67, 41.41, -1.397), (19.48, 43.38, -1.397), (2.75, -17.46, -1.397), (41.41, 22.67, -1.397), (-11.85, 4.592, -1.397), (-17.46, 2.75, -1.397), (22.56, 41.86, -1.397), (43.38, 19.48, -1.397), (41.86, 22.56, -1.397), (20.09, 43.83, -1.397), (20.36, 44.09, -1.397), (44.09, 20.36, -1.397), (43.83, 20.09, -1.397), (22.54, 42.62, -1.397), (42.62, 22.54, -1.397), (-11.38, 5.667, -1.397), (22.58, 42.99, -1.397), (31.08, -37.32, -1.397), (30.75, -37.14, -1.397), (30.04, -36.86, -1.397), (42.99, 22.58, -1.397), (14.36, 15.01, -1.397), (28.33, 37.3, -1.397), (-37.14, 30.75, -1.397), (-37.32, 31.08, -1.397), (15.01, 14.36, -1.397), (37.3, 28.33, -1.397), (40.33, 24.07, -1.397), (37.02, 28.7, -1.397), (28.7, 37.02, -1.397), (24.07, 40.33, -1.397), (28.05, 37.67, -1.397), (37.67, 28.05, -1.397), (40.34, 24.53, -1.397), (32.94, -35.68, -1.397), (32.8, -35.33, -1.397), (-35.68, 32.94, -1.397), (-35.33, 32.8, -1.397), (27.88, 38.1, -1.397), (24.53, 40.34, -1.397), (3.067, -18.23, -1.397), (24.97, 40.47, -1.397), (38.1, 27.88, -1.397), (14.73, 14.73, -1.397), (32.96, 33.28, -1.397), (33.28, 32.96, -1.397), (-18.23, 3.067, -1.397), (-19.05, 3.175, -1.397), (36.85, 29.13, -1.397), (27.83, 38.56, -1.397), (38.56, 27.83, -1.397), (40.47, 24.97, -1.397), (29.13, 36.85, -1.397), (32.73, 33.69, -1.397), (33.69, 32.73, -1.397), (36.79, 29.58, -1.397), (-19.87, 3.067, -1.397), (29.58, 36.79, -1.397), (32.62, 34.13, -1.397), (34.13, 32.62, -1.397), (30.04, 36.86, -1.397), (-10.81, 6.692, -1.397), (32.62, 34.59, -1.397), (36.86, 30.04, -1.397), (34.59, 32.62, -1.397), (32.62, -34.59, -1.397), (29.58, -36.79, -1.397), (-34.59, 32.62, -1.397), (25.64, 40.83, -1.397), (25.94, 41.05, -1.397), (41.05, 25.94, -1.397), (40.83, 25.64, -1.397), (-10.14, 7.661, -1.397), (27.91, 39.31, -1.397), (39.31, 27.91, -1.397), (32.62, -34.13, -1.397), (-34.1, 32.62, -1.397), (-36.85, 29.1, -1.397), (11.75, -13.01, -1.397), (28.0, 39.68, -1.397), (39.68, 28.0, -1.397), (-15.19, 13.93, -1.397), (32.73, -33.69, -1.397), (29.13, -36.85, -1.397), (-37.03, 28.68, -1.397), (-33.62, 32.76, -1.397), (37.32, 31.08, -1.397), (37.14, 30.75, -1.397), (30.75, 37.14, -1.397), (31.08, 37.32, -1.397), (28.7, -37.02, -1.397), (35.33, 32.8, -1.397), (11.93, -12.58, -1.397), (32.8, 35.33, -1.397), (-15.01, 14.36, -1.397), (35.68, 32.94, -1.397), (32.94, 35.68, -1.397), (-9.395, 8.564, -1.397), (32.96, -33.28, -1.397), (-33.21, 33.02, -1.397), (12.21, -12.21, -1.397), (-14.73, 14.73, -1.397), (-8.564, 9.395, -1.397), (12.58, -11.93, -1.397), (-7.661, 10.14, -1.397), (13.01, -11.75, -1.397), (13.47, -11.69, -1.397), (35.68, -32.94, -1.397), (35.33, -32.8, -1.397), (-32.8, 35.33, -1.397), (-32.94, 35.68, -1.397), (-5.667, 11.38, 1.397), (-11.75, 13.93, 1.397), (-6.692, 10.81, 1.397), (13.93, -11.75, 1.397), (-35.33, -32.8, 1.397), (-35.68, -32.94, 1.397), (37.14, -30.75, 1.397), (37.32, -31.08, 1.397), (-30.75, 37.14, 1.397), (-31.08, 37.32, 1.397), (-32.8, -35.33, 1.397), (-32.94, -35.68, 1.397), (-30.75, -37.14, 1.397), (-31.08, -37.32, 1.397), (-37.14, -30.75, 1.397), (-37.32, -31.08, 1.397), (36.86, -30.04, 1.397), (34.13, -32.62, 1.397), (34.59, -32.62, 1.397), (-30.04, 36.86, 1.397), (-29.59, 36.79, 1.397), (-32.68, 33.84, 1.397), (-39.31, -27.91, 1.397), (-39.68, -28.0, 1.397), (36.79, -29.58, 1.397), (-27.91, -39.31, 1.397), (-28.0, -39.68, 1.397), (-32.62, -34.59, 1.397), (-29.14, 36.84, 1.397), (-32.88, 33.39, 1.397), (36.85, -29.13, 1.397), (33.69, -32.73, 1.397), (-28.71, 37.01, 1.397), (-14.36, 15.01, 1.397), (-36.86, -30.04, 1.397), (37.02, -28.7, 1.397), (33.28, -32.96, 1.397), (-27.85, -38.94, 1.397), (-36.82, -29.88, 1.397), (-36.8, -29.72, 1.397), (-28.35, 37.29, 1.397), (-13.93, 15.19, 1.397), (-25.64, -40.83, 1.397), (-25.94, -41.05, 1.397), (37.3, -28.33, 1.397), (-40.83, -25.64, 1.397), (-41.05, -25.94, 1.397), (-24.97, -40.47, 1.397), (-40.47, -24.97, 1.397), (-22.58, -42.99, 1.397), (-42.62, -22.54, 1.397), (-42.99, -22.58, 1.397), (-40.39, -24.75, 1.397), (38.56, -27.83, 1.397), (39.31, -27.91, 1.397), (39.68, -28.0, 1.397), (-28.0, 39.68, 1.397), (-27.91, 39.31, 1.397), (-27.85, 38.94, 1.397), (-24.53, -40.34, 1.397), (-40.34, -24.51, 1.397), (-4.592, 11.85, 1.397), (-3.479, 12.23, 1.397), (-2.336, 12.5, 1.397), (14.36, -11.93, 1.397), (-24.07, -40.33, 1.397), (-1.173, 12.66, 1.397), (-23.62, -40.45, 1.397), (-20.09, -43.83, 1.397), (-20.36, -44.09, 1.397), (-43.83, -20.09, 1.397), (-44.09, -20.36, 1.397), (14.73, -12.21, 1.397), (-12.21, 14.73, 1.397), (-11.93, 14.36, 1.397), (-3.601e-15, 12.71, 1.397), (40.83, -25.64, 1.397), (41.05, -25.94, 1.397), (-19.48, -43.38, 1.397), (-25.64, 40.83, 1.397), (-25.94, 41.05, 1.397), (-22.67, -41.41, 1.397), (-43.38, -19.48, 1.397), (-43.24, -19.19, 1.397), (40.47, -24.97, 1.397), (38.1, -27.88, 1.397), (-24.97, 40.47, 1.397), (-19.05, -43.2, 1.397), (-43.16, -18.89, 1.397), (40.34, -24.53, 1.397), (-24.53, 40.34, 1.397), (-27.89, 38.07, 1.397), (-16.78, -45.57, 1.397), (-45.57, -16.78, 1.397), (-45.2, -16.79, 1.397), (15.01, -12.58, 1.397), (-18.6, -43.13, 1.397), (-22.9, -41.01, 1.397), (-12.58, 15.01, 1.397), (40.33, -24.07, 1.397), (37.67, -28.05, 1.397), (-24.07, 40.33, 1.397), (-28.07, 37.65, 1.397), (-18.14, -43.19, 1.397), (-23.22, -40.68, 1.397), (15.98, 0.8218, 1.397), (12.66, 1.173, 1.397), (15.19, -13.01, 1.397), (-3.067, 19.87, 1.397), (-13.01, 15.19, 1.397), (1.173, 12.66, 1.397), (40.45, -23.62, 1.397), (-23.62, 40.45, 1.397), (-14.2, -46.07, 1.397), (-14.43, -46.37, 1.397), (-46.07, -14.2, 1.397), (-46.37, -14.43, 1.397), (40.68, -23.22, 1.397), (-23.22, 40.68, 1.397), (-13.47, 15.25, 1.397), (-13.65, -45.55, 1.397), (-17.07, -44.02, 1.397), (-45.55, -13.65, 1.397), (-45.34, -13.32, 1.397), (-13.25, -45.31, 1.397), (16.3, 1.587, 1.397), (12.5, 2.336, 1.397), (-45.21, -12.95, 1.397), (2.336, 12.5, 1.397), (-2.75, 20.64, 1.397), (-12.81, -45.19, 1.397), (-17.35, -43.65, 1.397), (-12.35, -45.18, 1.397), (-17.71, -43.36, 1.397), (-10.74, -47.0, 1.397), (-10.69, -47.37, 1.397), (-47.37, -10.69, 1.397), (-47.0, -10.74, 1.397), (16.8, 2.245, 1.397), (11.85, 4.592, 1.397), (12.23, 3.479, 1.397), (-10.96, -46.27, 1.397), (3.479, 12.23, 1.397), (4.592, 11.85, 1.397), (-8.06, -47.53, 1.397), (-8.257, -47.86, 1.397), (17.46, 2.75, 1.397), (11.38, 5.667, 1.397), (-47.53, -8.06, 1.397), (-47.86, -8.257, 1.397), (5.667, 11.38, 1.397), (-7.585, -46.94, 1.397), (-11.18, -45.87, 1.397), (-46.94, -7.585, 1.397), (-7.224, -46.65, 1.397), (-46.65, -7.223, 1.397), (-6.8, -46.47, 1.397), (-11.5, -45.54, 1.397), (-46.47, -6.796, 1.397), (41.86, -22.56, 1.397), (42.62, -22.54, 1.397), (42.99, -22.58, 1.397), (-6.343, -46.41, 1.397), (-11.9, -45.3, 1.397), (-4.823, -47.31, 1.397), (-4.517, -48.0, 1.397), (-4.411, -48.36, 1.397), (-48.36, -4.411, 1.397), (-48.0, -4.517, 1.397), (-1.786, -48.18, 1.397), (-1.94, -48.53, 1.397), (-48.18, -1.786, 1.397), (-48.53, -1.94, 1.397), (43.83, -20.09, 1.397), (44.09, -20.36, 1.397), (-20.09, 43.83, 1.397), (-20.36, 44.09, 1.397), (-1.393, -47.53, 1.397), (-5.097, -46.93, 1.397), (-47.53, -1.393, 1.397), (43.38, -19.48, 1.397), (-1.073, -47.2, 1.397), (41.41, -22.67, 1.397), (-19.48, 43.38, 1.397), (-22.56, 41.86, 1.397), (-47.15, -1.011, 1.397), (-0.6759, -46.96, 1.397), (-5.46, -46.65, 1.397), (43.2, -19.05, 1.397), (-46.91, -0.5313, 1.397), (-0.2308, -46.84, 1.397), (-19.05, 43.2, 1.397), (-22.67, 41.41, 1.397), (-22.9, 41.01, 1.397), (-5.885, -46.47, 1.397), (8.564, 9.395, 1.397), (9.395, 8.564, 1.397), (7.661, 10.14, 1.397), (10.14, 7.661, 1.397), (43.13, -18.6, 1.397), (41.01, -22.9, 1.397), (-18.6, 43.13, 1.397), (1.393, -47.53, 1.397), (1.786, -48.18, 1.397), (1.94, -48.53, 1.397), (43.19, -18.14, 1.397), (-48.53, 1.94, 1.397), (-48.18, 1.786, 1.397), (-18.14, 43.19, 1.397), (-2.245, 21.3, 1.397), (6.692, 10.81, 1.397), (4.517, -48.0, 1.397), (4.411, -48.36, 1.397), (-48.0, 4.517, 1.397), (-48.36, 4.411, 1.397), (10.81, 6.692, 1.397), (43.36, -17.71, 1.397), (4.823, -47.31, 1.397), (1.073, -47.2, 1.397), (-47.31, 4.823, 1.397), (-17.71, 43.36, 1.397), (11.75, 13.93, 1.397), (-46.94, 5.096, 1.397), (5.097, -46.93, 1.397), (-46.65, 5.457, 1.397), (18.23, 3.067, 1.397), (5.46, -46.65, 1.397), (11.93, 14.36, 1.397), (0.6759, -46.96, 1.397), (-46.47, 5.881, 1.397), (5.885, -46.47, 1.397), (0.2308, -46.84, 1.397), (12.21, 14.73, 1.397), (19.05, 3.175, 1.397), (19.87, 3.067, 1.397), (12.58, 15.01, 1.397), (3.067, 19.87, 1.397), (7.585, -46.94, 1.397), (8.06, -47.53, 1.397), (8.257, -47.86, 1.397), (-47.86, 8.257, 1.397), (-47.53, 8.06, 1.397), (13.01, 15.19, 1.397), (2.75, 20.64, 1.397), (20.64, 2.75, 1.397), (10.74, -47.0, 1.397), (10.69, -47.37, 1.397), (-47.0, 10.74, 1.397), (-47.37, 10.69, 1.397), (13.47, 15.25, 1.397), (10.96, -46.27, 1.397), (7.224, -46.65, 1.397), (-46.27, 10.96, 1.397), (11.18, -45.87, 1.397), (-45.82, 11.21, 1.397), (11.5, -45.54, 1.397), (6.8, -46.47, 1.397), (44.45, -16.9, 1.397), (45.2, -16.79, 1.397), (45.57, -16.78, 1.397), (-45.47, 11.59, 1.397), (11.9, -45.3, 1.397), (-16.83, 44.79, 1.397), (6.343, -46.41, 1.397), (-16.9, 44.45, 1.397), (-45.25, 12.06, 1.397), (46.07, -14.2, 1.397), (-14.2, 46.07, 1.397), (45.55, -13.65, 1.397), (44.02, -17.07, 1.397), (-13.65, 45.55, 1.397), (46.37, -14.43, 1.397), (-14.43, 46.37, 1.397), (45.31, -13.25, 1.397), (-13.25, 45.31, 1.397), (13.65, -45.55, 1.397), (14.2, -46.07, 1.397), (14.43, -46.37, 1.397), (-46.37, 14.43, 1.397), (-46.07, 14.2, 1.397), (-17.07, 44.02, 1.397), (-17.35, 43.65, 1.397), (45.19, -12.81, 1.397), (43.65, -17.35, 1.397), (-12.81, 45.19, 1.397), (45.18, -12.35, 1.397), (-12.35, 45.18, 1.397), (-1.587, 21.8, 1.397), (45.3, -11.9, 1.397), (-11.9, 45.3, 1.397), (16.79, -45.2, 1.397), (16.78, -45.57, 1.397), (-45.2, 16.79, 1.397), (-45.57, 16.78, 1.397), (46.27, -10.96, 1.397), (47.0, -10.74, 1.397), (47.37, -10.69, 1.397), (-10.69, 47.37, 1.397), (-10.74, 47.0, 1.397), (-10.96, 46.27, 1.397), (16.9, -44.45, 1.397), (13.25, -45.31, 1.397), (-44.45, 16.9, 1.397), (-44.02, 17.07, 1.397), (46.94, -7.585, 1.397), (45.87, -11.18, 1.397), (17.07, -44.02, 1.397), (-7.585, 46.94, 1.397), (-43.65, 17.34, 1.397), (17.35, -43.65, 1.397), (46.65, -7.224, 1.397), (12.81, -45.19, 1.397), (-7.224, 46.65, 1.397), (-11.18, 45.87, 1.397), (-11.5, 45.54, 1.397), (47.53, -8.06, 1.397), (-8.06, 47.53, 1.397), (47.86, -8.257, 1.397), (-8.257, 47.86, 1.397), (-43.37, 17.7, 1.397), (46.47, -6.8, 1.397), (45.54, -11.5, 1.397), (17.71, -43.36, 1.397), (12.35, -45.18, 1.397), (-6.8, 46.47, 1.397), (46.41, -6.343, 1.397), (-6.343, 46.41, 1.397), (-0.8218, 22.12, 1.397), (46.47, -5.885, 1.397), (-5.885, 46.47, 1.397), (47.31, -4.823, 1.397), (48.0, -4.517, 1.397), (48.36, -4.411, 1.397), (-4.411, 48.36, 1.397), (-4.517, 48.0, 1.397), (-4.823, 47.31, 1.397), (-15.19, -13.01, 1.397), (-1.073, 47.2, 1.397), (-5.097, 46.93, 1.397), (-5.46, 46.65, 1.397), (47.53, -1.393, 1.397), (47.2, -1.073, 1.397), (46.93, -5.097, 1.397), (-1.393, 47.53, 1.397), (-15.01, -12.58, 1.397), (46.96, -0.6759, 1.397), (46.65, -5.46, 1.397), (19.48, -43.38, 1.397), (20.09, -43.83, 1.397), (20.36, -44.09, 1.397), (-44.09, 20.36, 1.397), (-43.83, 20.09, 1.397), (-0.6759, 46.96, 1.397), (48.18, -1.786, 1.397), (-1.786, 48.18, 1.397), (48.53, -1.94, 1.397), (-1.94, 48.53, 1.397), (46.84, -0.2308, 1.397), (-14.73, -12.21, 1.397), (-0.2308, 46.84, 1.397), (6.561e-14, 22.23, 1.397), (46.84, 0.2308, 1.397), (22.12, 0.8218, 1.397), (0.2308, 46.84, 1.397), (0.8218, 22.12, 1.397), (-3.067, -18.23, 1.397), (-22.12, 0.8218, 1.397), (-14.36, -11.93, 1.397), (-13.93, -11.75, 1.397), (-2.75, -17.46, 1.397), (-21.8, 1.587, 1.397), (22.54, -42.62, 1.397), (22.58, -42.99, 1.397), (-42.62, 22.54, 1.397), (-42.99, 22.58, 1.397), (22.56, -41.86, 1.397), (19.05, -43.2, 1.397), (-41.86, 22.56, 1.397), (47.53, 1.393, 1.397), (48.18, 1.786, 1.397), (48.53, 1.94, 1.397), (18.14, -43.19, 1.397), (1.94, 48.53, 1.397), (1.786, 48.18, 1.397), (1.393, 47.53, 1.397), (-21.3, 2.245, 1.397), (-43.19, 18.13, 1.397), (5.097, 46.93, 1.397), (1.073, 47.2, 1.397), (0.6759, 46.96, 1.397), (22.67, -41.41, 1.397), (-41.37, 22.69, 1.397), (22.9, -41.01, 1.397), (18.6, -43.13, 1.397), (5.46, 46.65, 1.397), (-40.94, 22.95, 1.397), (46.65, 5.46, 1.397), (46.96, 0.6759, 1.397), (47.2, 1.073, 1.397), (-12.58, -11.93, 1.397), (-12.21, -12.21, 1.397), (46.93, 5.097, 1.397), (47.31, 4.823, 1.397), (-11.93, -12.58, 1.397), (4.823, 47.31, 1.397), (-20.64, 2.75, 1.397), (5.885, 46.47, 1.397), (46.47, 5.885, 1.397), (-13.47, -11.69, 1.397), (-13.01, -11.75, 1.397), (-11.75, -13.01, 1.397), (48.0, 4.517, 1.397), (4.517, 48.0, 1.397), (6.343, 46.41, 1.397), (1.587, 21.8, 1.397), (23.22, -40.68, 1.397), (46.41, 6.343, 1.397), (21.8, 1.587, 1.397), (-40.61, 23.32, 1.397), (48.36, 4.411, 1.397), (4.411, 48.36, 1.397), (-2.245, -16.8, 1.397), (46.94, 7.585, 1.397), (47.53, 8.06, 1.397), (47.86, 8.257, 1.397), (8.257, 47.86, 1.397), (8.06, 47.53, 1.397), (7.585, 46.94, 1.397), (11.5, 45.54, 1.397), (6.8, 46.47, 1.397), (45.54, 11.5, 1.397), (46.47, 6.8, 1.397), (46.65, 7.224, 1.397), (11.18, 45.87, 1.397), (7.224, 46.65, 1.397), (45.87, 11.18, 1.397), (45.3, 11.9, 1.397), (11.9, 45.3, 1.397), (46.27, 10.96, 1.397), (10.96, 46.27, 1.397), (-1.587, -16.3, 1.397), (45.18, 12.35, 1.397), (21.3, 2.245, 1.397), (12.35, 45.18, 1.397), (2.245, 21.3, 1.397), (47.0, 10.74, 1.397), (10.74, 47.0, 1.397), (24.97, -40.47, 1.397), (25.64, -40.83, 1.397), (25.94, -41.05, 1.397), (47.37, 10.69, 1.397), (10.69, 47.37, 1.397), (-41.05, 25.94, 1.397), (-40.83, 25.64, 1.397), (-0.8218, -15.98, 1.397), (-2.004e-13, -15.88, 1.397), (0.8218, -15.98, 1.397), (-15.98, 0.8218, 1.397), (17.35, 43.65, 1.397), (12.81, 45.19, 1.397), (1.587, -16.3, 1.397), (-12.66, 1.173, 1.397), (-16.3, 1.587, 1.397), (43.65, 17.35, 1.397), (45.19, 12.81, 1.397), (45.31, 13.25, 1.397), (27.91, -39.31, 1.397), (28.0, -39.68, 1.397), (43.36, 17.71, 1.397), (-39.31, 27.91, 1.397), (-39.68, 28.0, 1.397), (17.71, 43.36, 1.397), (17.07, 44.02, 1.397), (13.65, 45.55, 1.397), (13.25, 45.31, 1.397), (44.02, 17.07, 1.397), (43.19, 18.14, 1.397), (27.83, -38.56, 1.397), (24.53, -40.34, 1.397), (18.14, 43.19, 1.397), (-38.56, 27.83, 1.397), (45.55, 13.65, 1.397), (46.07, 14.2, 1.397), (46.37, 14.43, 1.397), (14.43, 46.37, 1.397), (14.2, 46.07, 1.397), (-38.1, 27.88, 1.397), (44.45, 16.9, 1.397), (16.9, 44.45, 1.397), (27.88, -38.1, 1.397), (2.245, -16.8, 1.397), (-12.5, 2.336, 1.397), (-16.8, 2.245, 1.397), (-37.68, 28.05, 1.397), (45.2, 16.79, 1.397), (16.79, 45.2, 1.397), (-40.39, 23.78, 1.397), (28.05, -37.67, 1.397), (24.07, -40.33, 1.397), (-37.31, 28.32, 1.397), (45.57, 16.78, 1.397), (16.78, 45.57, 1.397), (28.33, -37.3, 1.397), (23.62, -40.45, 1.397), (-12.23, 3.479, 1.397), (40.68, 23.22, 1.397), (43.13, 18.6, 1.397), (15.19, 13.93, 1.397), (23.22, 40.68, 1.397), (13.93, 15.19, 1.397), (22.9, 41.01, 1.397), (18.6, 43.13, 1.397), (41.01, 22.9, 1.397), (43.2, 19.05, 1.397), (2.75, -17.46, 1.397), (40.45, 23.62, 1.397), (-11.85, 4.592, 1.397), (-17.46, 2.75, 1.397), (23.62, 40.45, 1.397), (22.67, 41.41, 1.397), (19.05, 43.2, 1.397), (19.48, 43.38, 1.397), (41.41, 22.67, 1.397), (22.56, 41.86, 1.397), (41.86, 22.56, 1.397), (43.38, 19.48, 1.397), (43.83, 20.09, 1.397), (44.09, 20.36, 1.397), (20.36, 44.09, 1.397), (20.09, 43.83, 1.397), (-11.38, 5.667, 1.397), (42.62, 22.54, 1.397), (22.54, 42.62, 1.397), (30.04, -36.86, 1.397), (30.75, -37.14, 1.397), (31.08, -37.32, 1.397), (-37.32, 31.08, 1.397), (-37.14, 30.75, 1.397), (42.99, 22.58, 1.397), (22.58, 42.99, 1.397), (28.33, 37.3, 1.397), (14.36, 15.01, 1.397), (37.3, 28.33, 1.397), (15.01, 14.36, 1.397), (40.33, 24.07, 1.397), (37.02, 28.7, 1.397), (28.7, 37.02, 1.397), (28.05, 37.67, 1.397), (24.07, 40.33, 1.397), (37.67, 28.05, 1.397), (40.34, 24.53, 1.397), (32.8, -35.33, 1.397), (32.94, -35.68, 1.397), (-35.33, 32.8, 1.397), (-35.68, 32.94, 1.397), (3.067, -18.23, 1.397), (27.88, 38.1, 1.397), (24.97, 40.47, 1.397), (24.53, 40.34, 1.397), (-19.05, 3.175, 1.397), (-18.23, 3.067, 1.397), (38.1, 27.88, 1.397), (32.96, 33.28, 1.397), (14.73, 14.73, 1.397), (33.28, 32.96, 1.397), (36.85, 29.13, 1.397), (27.83, 38.56, 1.397), (38.56, 27.83, 1.397), (40.47, 24.97, 1.397), (32.73, 33.69, 1.397), (-19.87, 3.067, 1.397), (29.13, 36.85, 1.397), (33.69, 32.73, 1.397), (36.79, 29.58, 1.397), (32.62, 34.13, 1.397), (29.58, 36.79, 1.397), (34.13, 32.62, 1.397), (30.04, 36.86, 1.397), (-10.81, 6.692, 1.397), (32.62, -34.59, 1.397), (29.58, -36.79, 1.397), (32.62, 34.59, 1.397), (34.59, 32.62, 1.397), (36.86, 30.04, 1.397), (-34.59, 32.62, 1.397), (40.83, 25.64, 1.397), (41.05, 25.94, 1.397), (25.94, 41.05, 1.397), (25.64, 40.83, 1.397), (-10.14, 7.661, 1.397), (32.62, -34.13, 1.397), (39.31, 27.91, 1.397), (-34.1, 32.62, 1.397), (27.91, 39.31, 1.397), (-36.85, 29.1, 1.397), (11.75, -13.01, 1.397), (39.68, 28.0, 1.397), (28.0, 39.68, 1.397), (-15.19, 13.93, 1.397), (32.73, -33.69, 1.397), (29.13, -36.85, 1.397), (-33.62, 32.76, 1.397), (-37.03, 28.68, 1.397), (37.14, 30.75, 1.397), (37.32, 31.08, 1.397), (28.7, -37.02, 1.397), (31.08, 37.32, 1.397), (30.75, 37.14, 1.397), (11.93, -12.58, 1.397), (35.33, 32.8, 1.397), (-9.395, 8.564, 1.397), (32.8, 35.33, 1.397), (-15.01, 14.36, 1.397), (35.68, 32.94, 1.397), (32.94, 35.68, 1.397), (32.96, -33.28, 1.397), (-33.21, 33.02, 1.397), (12.21, -12.21, 1.397), (-14.73, 14.73, 1.397), (-8.564, 9.395, 1.397), (12.58, -11.93, 1.397), (-7.661, 10.14, 1.397), (13.01, -11.75, 1.397), (13.47, -11.69, 1.397), (35.33, -32.8, 1.397), (35.68, -32.94, 1.397), (-32.94, 35.68, 1.397), (-32.8, 35.33, 1.397), (-9.454, 49.45, 0.889), (-9.454, 49.45, -0.889), (-10.19, 49.3, -0.889), (-10.19, 49.3, 0.889), (-15.83, 47.79, 0.889), (-15.83, 47.79, -0.889), (-16.54, 47.55, 0.889), (-16.54, 47.55, -0.889), (-21.93, 45.32, 0.889), (-21.93, 45.32, -0.889), (-22.6, 44.98, 0.889), (-22.6, 44.98, -0.889), (-27.66, 42.07, 0.889), (-27.66, 42.07, -0.889), (-28.28, 41.65, 0.889), (-28.28, 41.65, -0.889), (-32.91, 38.1, 0.889), (-32.91, 38.1, -0.889), (-33.47, 37.6, -0.889), (-33.47, 37.6, 0.889), (-37.6, 33.47, 0.889), (-37.6, 33.47, -0.889), (-38.1, 32.91, 0.889), (-38.1, 32.91, -0.889), (-41.65, 28.28, 0.889), (-41.65, 28.28, -0.889), (-42.07, 27.66, 0.889), (-42.07, 27.66, -0.889), (-44.98, 22.6, 0.889), (-44.98, 22.6, -0.889), (-45.32, 21.93, 0.889), (-45.32, 21.93, -0.889), (-47.55, 16.54, 0.889), (-47.55, 16.54, -0.889), (-47.79, 15.83, -0.889), (-47.79, 15.83, 0.889), (-49.3, 10.19, 0.889), (-49.3, 10.19, -0.889), (-49.45, 9.454, 0.889), (-49.45, 9.454, -0.889), (-50.21, 3.666, 0.889), (-50.21, 3.666, -0.889), (-50.26, 2.919, -0.889), (-50.26, 2.919, 0.889), (-50.26, -2.919, 0.889), (-50.26, -2.919, -0.889), (-50.21, -3.666, 0.889), (-50.21, -3.666, -0.889), (-49.45, -9.454, 0.889), (-49.45, -9.454, -0.889), (-49.3, -10.19, -0.889), (-49.3, -10.19, 0.889), (-47.79, -15.83, 0.889), (-47.79, -15.83, -0.889), (-47.55, -16.54, 0.889), (-47.55, -16.54, -0.889), (-45.32, -21.93, 0.889), (-45.32, -21.93, -0.889), (-44.98, -22.6, -0.889), (-44.98, -22.6, 0.889), (-42.07, -27.66, 0.889), (-42.07, -27.66, -0.889), (-41.65, -28.28, 0.889), (-41.65, -28.28, -0.889), (-38.1, -32.91, 0.889), (-38.1, -32.91, -0.889), (-37.6, -33.47, 0.889), (-37.6, -33.47, -0.889), (-33.47, -37.6, 0.889), (-33.47, -37.6, -0.889), (-32.91, -38.1, -0.889), (-32.91, -38.1, 0.889), (-28.28, -41.65, 0.889), (-28.28, -41.65, -0.889), (-27.66, -42.07, -0.889), (-27.66, -42.07, 0.889), (-22.6, -44.98, 0.889), (-22.6, -44.98, -0.889), (-21.93, -45.32, -0.889), (-21.93, -45.32, 0.889), (-16.54, -47.55, 0.889), (-16.54, -47.55, -0.889), (-15.83, -47.79, -0.889), (-15.83, -47.79, 0.889), (-10.19, -49.3, 0.889), (-10.19, -49.3, -0.889), (-9.454, -49.45, 0.889), (-9.454, -49.45, -0.889), (-3.666, -50.21, 0.889), (-3.666, -50.21, -0.889), (-2.919, -50.26, 0.889), (-2.919, -50.26, -0.889), (2.919, -50.26, 0.889), (2.919, -50.26, -0.889), (3.666, -50.21, 0.889), (3.666, -50.21, -0.889), (9.454, -49.45, 0.889), (9.454, -49.45, -0.889), (10.19, -49.3, -0.889), (10.19, -49.3, 0.889), (15.83, -47.79, 0.889), (15.83, -47.79, -0.889), (21.93, -45.32, 0.889), (21.93, -45.32, -0.889), (27.66, -42.07, 0.889), (27.66, -42.07, -0.889), (28.33, -40.8, 1.081), (28.3, -40.64, -1.123), (28.28, -40.53, 1.153), (28.24, -40.37, -1.197), (32.91, -38.1, 0.889), (32.91, -38.1, -0.889), (33.44, -36.93, -1.038), (33.44, -36.93, 1.038), (33.33, -36.49, -1.152), (33.33, -36.49, 1.152), (37.6, -33.47, 0.889), (37.6, -33.47, -0.889), (38.1, -32.91, 0.889), (38.1, -32.91, -0.889), (41.65, -28.28, 0.889), (41.65, -28.28, -0.889), (42.07, -27.66, -0.889), (42.07, -27.66, 0.889), (44.98, -22.6, 0.889), (44.98, -22.6, -0.889), (45.32, -21.93, 0.889), (45.32, -21.93, -0.889), (47.55, -16.54, 0.889), (47.55, -16.54, -0.889), (47.79, -15.83, 0.889), (47.79, -15.83, -0.889), (49.3, -10.19, 0.889), (49.3, -10.19, -0.889), (49.45, -9.454, 0.889), (49.45, -9.454, -0.889), (50.21, -3.666, 0.889), (50.21, -3.666, -0.889), (50.26, -2.919, 0.889), (50.26, -2.919, -0.889), (50.26, 2.919, 0.889), (50.26, 2.919, -0.889), (50.21, 3.666, 0.889), (50.21, 3.666, -0.889), (49.45, 9.454, 0.889), (49.45, 9.454, -0.889), (49.3, 10.19, -0.889), (49.3, 10.19, 0.889), (47.79, 15.83, 0.889), (47.79, 15.83, -0.889), (47.55, 16.54, 0.889), (47.55, 16.54, -0.889), (45.32, 21.93, 0.889), (45.32, 21.93, -0.889), (44.98, 22.6, 0.889), (44.98, 22.6, -0.889), (42.07, 27.66, 0.889), (42.07, 27.66, -0.889), (41.65, 28.28, 0.889), (41.65, 28.28, -0.889), (38.1, 32.91, 0.889), (38.1, 32.91, -0.889), (37.6, 33.47, 0.889), (37.6, 33.47, -0.889), (33.47, 37.6, 0.889), (33.47, 37.6, -0.889), (32.91, 38.1, 0.889), (32.91, 38.1, -0.889), (28.28, 41.65, 0.889), (28.28, 41.65, -0.889), (27.66, 42.07, 0.889), (27.66, 42.07, -0.889), (22.75, 44.34, 1.033), (22.73, 44.49, -0.9978), (22.71, 44.59, 0.9748), (22.68, 44.74, -0.9414), (22.6, 44.98, 0.889), (22.6, 44.98, -0.889), (21.93, 45.32, 0.889), (21.93, 45.32, -0.889), (16.8, 46.75, -1.078), (16.8, 46.76, 1.077), (16.7, 47.16, -0.9782), (16.7, 47.16, 0.9779), (16.54, 47.55, -0.889), (16.54, 47.55, 0.889), (15.83, 47.79, 0.889), (15.83, 47.79, -0.889), (10.19, 49.3, 0.889), (10.19, 49.3, -0.889), (9.454, 49.45, 0.889), (9.454, 49.45, -0.889), (3.666, 50.21, 0.889), (3.666, 50.21, -0.889), (2.919, 50.26, -0.889), (2.919, 50.26, 0.889), (-2.919, 50.26, 0.889), (-2.919, 50.26, -0.889), (-3.666, 50.21, 0.889), (-3.666, 50.21, -0.889), (-8.701, 48.72, -1.133), (-8.703, 48.72, 1.133), (-9.039, 49.12, -1.003), (-9.041, 49.12, 1.003), (-10.44, 48.84, -1.003), (-10.45, 48.84, 1.003), (-10.6, 48.34, -1.133), (-10.6, 48.34, 1.133), (-14.99, 47.16, -1.133), (-14.99, 47.17, 1.133), (-15.37, 47.52, -1.003), (-15.37, 47.52, 1.003), (-16.73, 47.06, -1.003), (-16.73, 47.06, 1.003), (-16.82, 46.54, -1.133), (-16.82, 46.54, 1.133), (-21.01, 44.8, -1.133), (-21.02, 44.81, 1.133), (-21.44, 45.1, -1.003), (-21.45, 45.11, 1.003), (-22.73, 44.47, -1.003), (-22.73, 44.47, 1.003), (-22.75, 43.95, -1.133), (-22.75, 43.95, 1.133), (-26.68, 41.68, -1.133), (-26.68, 41.68, 1.133), (-27.15, 41.92, -1.003), (-27.15, 41.92, 1.003), (-28.34, 41.13, -1.003), (-28.34, 41.12, 1.003), (-28.3, 40.6, -1.133), (-28.29, 40.6, 1.133), (-33.47, 37.07, -1.003), (-33.47, 37.07, 1.003), (-33.35, 36.56, -1.133), (-33.35, 36.56, 1.133), (-31.89, 37.84, -1.133), (-31.9, 37.84, 1.133), (-32.39, 38.02, -1.003), (-32.39, 38.02, 1.003), (-36.56, 33.35, -1.133), (-36.56, 33.35, 1.133), (-37.07, 33.47, -1.003), (-37.07, 33.47, 1.003), (-38.02, 32.39, -1.003), (-38.02, 32.39, 1.003), (-37.84, 31.9, -1.133), (-37.84, 31.89, 1.133), (-40.6, 28.29, -1.133), (-40.6, 28.3, 1.133), (-41.12, 28.34, -1.003), (-41.13, 28.34, 1.003), (-41.92, 27.15, -1.003), (-41.92, 27.15, 1.003), (-41.68, 26.68, -1.133), (-41.68, 26.68, 1.133), (-43.95, 22.75, -1.133), (-43.95, 22.75, 1.133), (-44.47, 22.73, -1.003), (-44.47, 22.73, 1.003), (-45.11, 21.45, -1.003), (-45.1, 21.44, 1.003), (-44.81, 21.02, -1.133), (-44.8, 21.01, 1.133), (-46.54, 16.82, -1.133), (-46.54, 16.82, 1.133), (-47.06, 16.73, -1.003), (-47.06, 16.73, 1.003), (-47.52, 15.37, -1.003), (-47.52, 15.37, 1.003), (-47.17, 14.99, -1.133), (-47.16, 14.99, 1.133), (-48.34, 10.6, -1.133), (-48.34, 10.6, 1.133), (-48.84, 10.45, -1.003), (-48.84, 10.44, 1.003), (-49.12, 9.041, -1.003), (-49.12, 9.039, 1.003), (-48.72, 8.703, -1.133), (-48.72, 8.701, 1.133), (-49.31, 4.204, -1.133), (-49.31, 4.203, 1.133), (-49.78, 3.982, -1.003), (-49.79, 3.98, 1.003), (-49.88, 2.552, -1.003), (-49.88, 2.55, 1.003), (-49.44, 2.27, -1.133), (-49.44, 2.268, 1.133), (-49.44, -2.268, -1.133), (-49.44, -2.27, 1.133), (-49.88, -2.55, -1.003), (-49.88, -2.552, 1.003), (-49.79, -3.98, -1.003), (-49.78, -3.982, 1.003), (-49.31, -4.203, -1.133), (-49.31, -4.204, 1.133), (-48.72, -8.701, -1.133), (-48.72, -8.703, 1.133), (-49.12, -9.039, -1.003), (-49.12, -9.041, 1.003), (-48.84, -10.44, -1.003), (-48.84, -10.45, 1.003), (-48.34, -10.6, -1.133), (-48.34, -10.6, 1.133), (-47.16, -14.99, -1.133), (-47.17, -14.99, 1.133), (-47.52, -15.37, -1.003), (-47.52, -15.37, 1.003), (-47.06, -16.73, -1.003), (-47.06, -16.73, 1.003), (-46.54, -16.82, -1.133), (-46.54, -16.82, 1.133), (-44.47, -22.73, -1.003), (-44.47, -22.73, 1.003), (-43.95, -22.75, -1.133), (-43.95, -22.75, 1.133), (-44.8, -21.01, -1.133), (-44.81, -21.02, 1.133), (-45.1, -21.44, -1.003), (-45.11, -21.45, 1.003), (-41.68, -26.68, -1.133), (-41.68, -26.68, 1.133), (-41.92, -27.15, -1.003), (-41.92, -27.15, 1.003), (-41.13, -28.34, -1.003), (-41.12, -28.34, 1.003), (-40.6, -28.3, -1.133), (-40.6, -28.29, 1.133), (-37.84, -31.89, -1.133), (-37.84, -31.9, 1.133), (-38.02, -32.39, -1.003), (-38.02, -32.39, 1.003), (-37.07, -33.47, -1.003), (-37.07, -33.47, 1.003), (-36.56, -33.35, -1.133), (-36.56, -33.35, 1.133), (-33.35, -36.56, -1.133), (-33.35, -36.56, 1.133), (-33.47, -37.07, -1.003), (-33.47, -37.07, 1.003), (-32.39, -38.02, -1.003), (-32.39, -38.02, 1.003), (-31.9, -37.84, -1.133), (-31.89, -37.84, 1.133), (-28.29, -40.6, -1.133), (-28.3, -40.6, 1.133), (-28.34, -41.12, -1.003), (-28.34, -41.13, 1.003), (-27.15, -41.92, -1.003), (-27.15, -41.92, 1.003), (-26.68, -41.68, -1.133), (-26.68, -41.68, 1.133), (-21.45, -45.11, -1.003), (-21.44, -45.1, 1.003), (-21.02, -44.81, -1.133), (-21.01, -44.8, 1.133), (-22.75, -43.95, -1.133), (-22.75, -43.95, 1.133), (-22.73, -44.47, -1.003), (-22.73, -44.47, 1.003), (-16.82, -46.54, -1.133), (-16.82, -46.54, 1.133), (-16.73, -47.06, -1.003), (-16.73, -47.06, 1.003), (-15.37, -47.52, -1.003), (-15.37, -47.52, 1.003), (-14.99, -47.17, -1.133), (-14.99, -47.16, 1.133), (-10.6, -48.34, -1.133), (-10.6, -48.34, 1.133), (-10.45, -48.84, -1.003), (-10.44, -48.84, 1.003), (-9.041, -49.12, -1.003), (-9.039, -49.12, 1.003), (-8.703, -48.72, -1.133), (-8.701, -48.72, 1.133), (-4.204, -49.31, -1.133), (-4.203, -49.31, 1.133), (-3.982, -49.78, -1.003), (-3.98, -49.79, 1.003), (-2.552, -49.88, -1.003), (-2.55, -49.88, 1.003), (-2.27, -49.44, -1.133), (-2.268, -49.44, 1.133), (2.268, -49.44, -1.133), (2.27, -49.44, 1.133), (2.55, -49.88, -1.003), (2.552, -49.88, 1.003), (3.98, -49.79, -1.003), (3.982, -49.78, 1.003), (4.203, -49.31, -1.133), (4.204, -49.31, 1.133), (8.701, -48.72, -1.133), (8.703, -48.72, 1.133), (9.039, -49.12, -1.003), (9.041, -49.12, 1.003), (10.44, -48.84, -1.003), (10.45, -48.84, 1.003), (10.6, -48.34, -1.133), (10.6, -48.34, 1.133), (14.99, -47.16, -1.133), (14.99, -47.17, 1.133), (15.37, -47.52, -1.003), (15.37, -47.52, 1.003), (21.01, -44.8, -1.133), (21.02, -44.81, 1.133), (21.44, -45.1, -1.003), (21.45, -45.11, 1.003), (26.68, -41.68, -1.133), (26.68, -41.68, 1.133), (27.15, -41.92, -1.003), (27.15, -41.92, 1.003), (31.89, -37.84, -1.133), (31.9, -37.84, 1.133), (32.39, -38.02, -1.003), (32.39, -38.02, 1.003), (36.56, -33.35, -1.133), (36.56, -33.35, 1.133), (37.07, -33.47, -1.003), (37.07, -33.47, 1.003), (38.02, -32.39, -1.003), (38.02, -32.39, 1.003), (37.84, -31.9, -1.133), (37.84, -31.89, 1.133), (40.6, -28.29, -1.133), (40.6, -28.3, 1.133), (41.12, -28.34, -1.003), (41.13, -28.34, 1.003), (41.92, -27.15, -1.003), (41.92, -27.15, 1.003), (41.68, -26.68, -1.133), (41.68, -26.68, 1.133), (43.95, -22.75, -1.133), (43.95, -22.75, 1.133), (44.47, -22.73, -1.003), (44.47, -22.73, 1.003), (45.11, -21.45, -1.003), (45.1, -21.44, 1.003), (44.81, -21.02, -1.133), (44.8, -21.01, 1.133), (46.54, -16.82, -1.133), (46.54, -16.82, 1.133), (47.06, -16.73, -1.003), (47.06, -16.73, 1.003), (47.52, -15.37, -1.003), (47.52, -15.37, 1.003), (47.17, -14.99, -1.133), (47.16, -14.99, 1.133), (48.34, -10.6, -1.133), (48.34, -10.6, 1.133), (48.84, -10.45, -1.003), (48.84, -10.44, 1.003), (49.12, -9.041, -1.003), (49.12, -9.039, 1.003), (48.72, -8.703, -1.133), (48.72, -8.701, 1.133), (49.31, -4.204, -1.133), (49.31, -4.203, 1.133), (49.78, -3.982, -1.003), (49.79, -3.98, 1.003), (49.88, -2.552, -1.003), (49.88, -2.55, 1.003), (49.44, -2.27, -1.133), (49.44, -2.268, 1.133), (49.44, 2.268, -1.133), (49.44, 2.27, 1.133), (49.88, 2.55, -1.003), (49.88, 2.552, 1.003), (49.79, 3.98, -1.003), (49.78, 3.982, 1.003), (49.31, 4.203, -1.133), (49.31, 4.204, 1.133), (48.72, 8.701, -1.133), (48.72, 8.703, 1.133), (49.12, 9.039, -1.003), (49.12, 9.041, 1.003), (48.84, 10.44, -1.003), (48.84, 10.45, 1.003), (48.34, 10.6, -1.133), (48.34, 10.6, 1.133), (47.16, 14.99, -1.133), (47.17, 14.99, 1.133), (47.52, 15.37, -1.003), (47.52, 15.37, 1.003), (47.06, 16.73, -1.003), (47.06, 16.73, 1.003), (46.54, 16.82, -1.133), (46.54, 16.82, 1.133), (44.8, 21.01, -1.133), (44.81, 21.02, 1.133), (45.1, 21.44, -1.003), (45.11, 21.45, 1.003), (44.47, 22.73, -1.003), (44.47, 22.73, 1.003), (43.95, 22.75, -1.133), (43.95, 22.75, 1.133), (41.68, 26.68, -1.133), (41.68, 26.68, 1.133), (41.92, 27.15, -1.003), (41.92, 27.15, 1.003), (41.13, 28.34, -1.003), (41.12, 28.34, 1.003), (40.6, 28.3, -1.133), (40.6, 28.29, 1.133), (37.84, 31.89, -1.133), (37.84, 31.9, 1.133), (38.02, 32.39, -1.003), (38.02, 32.39, 1.003), (37.07, 33.47, -1.003), (37.07, 33.47, 1.003), (36.56, 33.35, -1.133), (36.56, 33.35, 1.133), (32.39, 38.02, -1.003), (32.39, 38.02, 1.003), (31.9, 37.84, -1.133), (31.89, 37.84, 1.133), (27.15, 41.92, -1.003), (27.15, 41.92, 1.003), (26.68, 41.68, -1.133), (26.68, 41.68, 1.133), (21.45, 45.11, -1.003), (21.44, 45.1, 1.003), (21.02, 44.81, -1.133), (21.01, 44.8, 1.133), (15.37, 47.52, -1.003), (15.37, 47.52, 1.003), (14.99, 47.17, -1.133), (14.99, 47.16, 1.133), (10.6, 48.34, -1.133), (10.6, 48.34, 1.133), (10.45, 48.84, -1.003), (10.44, 48.84, 1.003), (9.041, 49.12, -1.003), (9.039, 49.12, 1.003), (8.703, 48.72, -1.133), (8.701, 48.72, 1.133), (4.204, 49.31, -1.133), (4.203, 49.31, 1.133), (3.982, 49.78, -1.003), (3.98, 49.79, 1.003), (2.552, 49.88, -1.003), (2.55, 49.88, 1.003), (2.27, 49.44, -1.133), (2.268, 49.44, 1.133), (-2.268, 49.44, -1.133), (-2.27, 49.44, 1.133), (-2.55, 49.88, -1.003), (-2.552, 49.88, 1.003), (-3.98, 49.79, -1.003), (-3.982, 49.78, 1.003), (-4.203, 49.31, -1.133), (-4.204, 49.31, 1.133)], [], [(1387, 1386, 753, 752), (1689, 1679, 1050, 1058), (1686, 1706, 1078, 1061), (997, 1035, 1661, 1620), (1647, 1016, 1038, 1669), (1409, 1414, 789, 783), (1398, 1408, 780, 771), (176, 177, 179, 178), (713, 721, 1348, 1341), (1690, 1062, 1032, 1659), (462, 460, 461, 463), (2143, 1555, 1554, 930, 929, 2142), (1454, 1453, 830, 829), (1495, 1494, 866, 865), (1655, 1667, 1037, 1027), (1510, 879, 887, 1518), (1067, 1092, 1716, 1695), (153, 155, 154, 152), (1430, 1432, 804, 800), (1711, 1608, 981, 1085), (270, 272, 271, 269), (342, 344, 341, 339), (558, 1184, 1174, 547), (172, 173, 175, 174), (2133, 2132, 723, 724, 1351, 1352), (93, 95, 97, 96), (1372, 744, 746, 1374), (2031, 1255, 1254, 625, 624, 2030), (1537, 1522, 891, 909), (1145, 310, 309, 517), (1563, 937, 184, 183), (1125, 1126, 498, 497), (431, 1720, 1717, 1088, 1091, 430), (1536, 1541, 913, 910), (1157, 2049, 2048, 528, 529, 1156), (338, 340, 337, 334), (389, 1385, 758, 387), (1363, 1375, 747, 739), (1565, 1580, 946, 935), (272, 274, 273, 271), (1499, 1487, 862, 875), (13, 16, 14, 12), (394, 396, 393, 390), (1264, 358, 357, 636), (1729, 1101, 481, 1109), (312, 314, 311, 308), (49, 51, 50, 48), (1788, 1786, 1787, 1789), (1689, 1058, 1082, 1709), (181, 587, 1214, 180), (1872, 1870, 1871, 1873), (1208, 1197, 569, 580), (1674, 1656, 1028, 1046), (1190, 1182, 555, 562), (1622, 999, 1010, 1636), (1150, 1141, 514, 522), (1718, 1089, 1096, 1724), (2063, 1121, 1120, 493, 492, 2062), (1902, 1903, 1905, 1904), (56, 57, 59, 58), (1496, 1481, 856, 869), (469, 1187, 559, 468), (1297, 1307, 679, 670), (1810, 1811, 1812, 1813), (75, 77, 76, 74), (845, 848, 1476, 1472), (1691, 1674, 1046, 1066), (1764, 1762, 1763, 1765), (1338, 710, 713, 1341), (263, 268, 264, 259), (1414, 1425, 799, 789), (1229, 1233, 603, 601), (722, 919, 1548, 1350), (1167, 1106, 480, 540), (41, 43, 45, 44), (1629, 1625, 995, 1001), (1552, 1545, 917, 924), (290, 292, 289, 287), (1179, 552, 551, 1180), (1160, 1159, 536, 535), (1138, 1146, 519, 511), (1615, 985, 1016, 1647), (1194, 336, 335, 567), (58, 59, 61, 60), (2167, 1267, 1266, 638, 637, 2166), (1611, 1618, 990, 980), (194, 195, 197, 196), (46, 47, 49, 48), (1020, 982, 1613, 1649), (779, 1407, 1417, 791), (408, 410, 406, 407), (1505, 883, 881, 1506), (2051, 1177, 1176, 550, 549, 2050), (1428, 1415, 792, 802), (2181, 2180, 749, 744, 1372, 1377), (2269, 2267, 2266, 2268), (1847, 439, 438, 1846), (1910, 1908, 1909, 1911), (1908, 1906, 1907, 1909), (442, 1841, 1840, 440), (1917, 1915, 1914, 1916), (1567, 267, 266, 944), (384, 388, 386, 385), (1608, 1603, 977, 981), (1724, 1096, 510, 1139), (1206, 1150, 522, 578), (2091, 1155, 527, 2090), (1217, 1205, 577, 589), (1582, 1574, 941, 954), (1577, 1585, 955, 943), (570, 585, 1213, 1201), (1159, 1191, 563, 536), (1321, 688, 626, 1253), (467, 469, 468, 466), (1137, 1142, 513, 509), (282, 284, 281, 278), (421, 1607, 976, 420), (2237, 2236, 1075, 1069, 1697, 1702), (1698, 1707, 1080, 1071), (1413, 1418, 786, 785), (1109, 481, 542, 1170), (1169, 1168, 539, 541), (1612, 1582, 954, 983), (687, 765, 1393, 1315), (1610, 987, 999, 1622), (42, 43, 41, 40), (355, 1243, 614, 354), (1581, 1593, 962, 951), (1487, 1428, 802, 862), (1358, 1360, 732, 730), (1284, 1293, 666, 656), (1406, 1396, 769, 778), (1202, 1193, 566, 576), (380, 381, 379, 377), (1141, 1136, 508, 514), (1926, 1927, 1928, 1929), (1484, 1504, 872, 855), (207, 845, 1472, 206), (1100, 1101, 1729, 1728), (942, 970, 1596, 1566), (1207, 1218, 590, 579), (691, 675, 1303, 1316), (1370, 1368, 734, 733), (584, 605, 604, 583, 216), (1237, 1239, 610, 607), (1556, 2213, 2212, 925, 923, 1551), (71, 73, 72, 70), (1447, 1446, 818, 820), (166, 167, 165, 163), (1553, 1584, 964, 931), (1360, 1366, 740, 732), (298, 300, 297, 294), (1560, 932, 933, 1561), (251, 244, 247, 250), (98, 99, 101, 100), (1257, 1250, 623, 629), (1171, 1165, 537, 543), (1935, 1424, 1422, 794, 795, 1934), (844, 847, 1474, 1473), (1270, 1284, 656, 644), (516, 512, 1140, 1144), (352, 353, 355, 354), (1478, 450, 451, 849, 850, 1477), (268, 270, 269, 264), (280, 279, 515, 1143), (880, 889, 1516, 1509), (1144, 1145, 517, 516), (39, 37, 688, 676, 42), (1390, 1392, 764, 762), (1326, 1387, 752, 696), (847, 893, 1514, 1474), (1393, 765, 805, 1433), (1433, 805, 837, 1466), (129, 843, 1471, 128), (122, 123, 125, 124), (1281, 1289, 662, 654), (1386, 1370, 733, 753), (2183, 1402, 1401, 774, 773, 2182), (1325, 1328, 700, 698), (1388, 1379, 751, 761), (1313, 684, 371, 373), (1723, 1095, 1098, 1726), (1826, 1827, 1829, 1828), (1281, 1282, 473, 471, 1290, 1298, 1299, 1224, 1218, 1207, 1196, 1192, 1185, 1186, 1162, 1163, 1164, 419, 1197, 1208, 1146, 1138, 1134, 1126, 1125, 1114, 1115, 1732, 1733, 417, 415, 1127, 1135, 1722, 1707, 1698, 1690, 1659, 1660, 1642, 1643, 413, 412, 410, 408, 1700, 1708, 1605, 1599, 1592, 1586, 1575, 1576, 1558, 1559, 405, 404, 402, 400, 1602, 1524, 1501, 1497, 1483, 1479, 1480, 1456, 1457, 397, 396, 394, 392, 1492, 1425, 1414, 1409, 1408, 1398, 1399, 1384, 1385, 389, 388, 384, 383, 1371, 1366, 1360, 1358, 1353, 1354, 1346, 1347, 381, 380, 378, 376, 1335, 1472, 1476, 1491, 1511, 1676, 1665, 1666, 1623, 1598, 1568, 1563, 183, 182, 185, 187, 189, 191, 1473, 1474, 1514, 243, 246, 248, 256, 261, 262, 267, 1567, 1597, 1610, 1622, 1636, 1684, 1695, 1716, 60, 62, 64, 66, 67, 70, 72, 74, 76, 1704, 1718, 1724, 1139, 1147, 1225, 1235, 1315, 1393, 1433, 1466, 1470, 1520, 1550, 1349, 1342, 157, 156, 159, 161, 163, 165, 168, 170, 172, 174, 176, 178, 180, 1214, 1204, 1179, 1180, 1107, 52, 55, 56, 1725, 1727, 1108, 1106, 1167, 1168, 1169, 1172, 1181, 1216, 1234, 1248, 1249, 1256, 1316, 1303, 1301, 1302, 1304, 40, 41, 44, 46, 48, 50, 1327, 1333, 1338, 1341, 1348, 1355, 1615, 1647, 1669, 1649, 1613, 1621, 1650, 1656, 1674, 1691, 1692, 1702, 1697, 1673, 1667, 1655, 1648, 1651, 1671, 1679, 1689, 1709, 1710, 1719, 1715, 1688, 1682, 1678, 1670, 1668, 1675, 1680, 1687, 1717, 1720, 1712, 1713, 1683, 1681, 1677, 1652, 1646, 1653, 1662, 1672, 1699, 1703, 1693, 1694, 1663, 1664, 1654, 1624, 1614, 1616, 1625, 1629, 1638, 1645, 1634, 1635, 1627, 1626, 1617, 1585, 1577, 1564, 1578, 1594, 1601, 1607, 1590, 1591, 1579, 1580, 1565, 1549, 1543, 1534, 1539, 1545, 1552, 1557, 1531, 1532, 1533, 1540, 1535, 1519, 1512, 1500, 1493, 1510, 1518, 1526, 1488, 1489, 1490, 1494, 1495, 1469, 1465, 1458, 1443, 1449, 1460, 1462, 1439, 1440, 1441, 1444, 1445, 1435, 1432, 1430, 1418, 1413, 1422, 1424, 1403, 1404, 1405, 1419, 1420, 1395, 1392, 1390, 1380, 1376, 1373, 1378, 477, 475, 1368, 1370, 1386, 1387, 1326, 1314, 1307, 1297, 1289), (2271, 1526, 1518, 887, 896, 2270), (280, 282, 278, 279), (1943, 1378, 1373, 745, 750, 1942), (1435, 1445, 815, 807), (1652, 1677, 1047, 1024), (364, 365, 363, 361), (1187, 1203, 575, 559), (1318, 2125, 2124, 689, 690, 1317), (1181, 1172, 544, 553), (2215, 1589, 1588, 957, 956, 2214), (1650, 1621, 992, 1022), (1658, 1849, 1848, 1029, 1030, 1657), (1656, 1650, 1022, 1028), (1587, 1571, 938, 958), (1498, 1496, 869, 876), (1216, 1181, 553, 588), (1999, 1399, 1398, 771, 770, 1998), (1400, 1411, 781, 772), (1796, 1794, 1795, 1797), (1546, 922, 932, 1560), (1651, 1648, 1021, 1023), (274, 276, 275, 273), (1204, 574, 552, 1179), (1396, 1397, 768, 769), (1983, 1576, 1575, 953, 952, 1982), (1521, 1498, 876, 897), (1470, 842, 890, 1520), (1262, 1260, 632, 634), (2015, 1320, 1319, 693, 692, 2014), (2151, 1731, 1730, 1103, 1102, 2150), (1303, 675, 674, 1301), (1189, 1194, 567, 561), (1287, 1283, 655, 660), (314, 316, 313, 311), (6, 7, 9, 8), (643, 1271, 1270, 644), (893, 847, 245, 241, 892), (164, 166, 163, 161), (1777, 1774, 1775, 1776), (2223, 1633, 1632, 1007, 1006, 2222), (213, 214, 212, 211), (1225, 596, 586, 1215), (864, 886, 1511, 1491), (1618, 1628, 998, 990), (304, 306, 303, 301), (742, 1367, 1361, 736), (2089, 2088, 546, 547, 1174, 1175), (1239, 1209, 582, 610), (405, 1559, 927, 403), (1411, 1427, 797, 781), (119, 121, 120, 118), (1561, 933, 934, 1562), (344, 345, 343, 341), (1339, 711, 712, 1340), (1596, 970, 997, 1620), (272, 270, 970, 942, 274), (1154, 526, 524, 1151), (1098, 1100, 1728, 1726), (1721, 1705, 1077, 1093), (1624, 1654, 1025, 993), (124, 125, 127, 126), (913, 1541, 1544, 916), (1170, 542, 548, 1178), (296, 298, 294, 295), (1501, 1524, 898, 878), (467, 466, 527, 1155), (116, 117, 119, 118), (140, 141, 139, 137), (1142, 1721, 1093, 513), (1699, 1672, 1044, 1068), (326, 328, 325, 322), (197, 199, 198, 196), (1807, 1808, 1809, 1806), (254, 258, 255, 252), (1504, 1503, 874, 872), (1168, 1167, 540, 539), (894, 839, 1468, 1523), (448, 444, 446, 449), (1220, 2101, 2100, 591, 592, 1219), (321, 1128, 504, 319), (91, 94, 92, 90), (2173, 2172, 647, 648, 1279, 1280), (413, 1643, 1018, 411), (1329, 1323, 695, 702), (1203, 1210, 581, 575), (1725, 1716, 1092, 1097), (1833, 1830, 1831, 1832), (1322, 1311, 683, 694), (1586, 1592, 966, 965), (1113, 2157, 2156, 482, 483, 1112), (348, 350, 346, 347), (1515, 892, 883, 1505), (1185, 1192, 564, 557), (200, 201, 203, 202), (29, 28, 31, 30), (2039, 1222, 1221, 595, 594, 2038), (101, 103, 102, 100), (1599, 1605, 979, 974), (120, 121, 123, 122), (439, 436, 437, 438), (1346, 2013, 2012, 716, 715, 1347), (1101, 1100, 1098, 242, 238), (2023, 1278, 1277, 652, 651, 2022), (1319, 1325, 698, 693), (1682, 1688, 1059, 1054), (223, 227, 222, 219), (378, 380, 377, 374), (1382, 1381, 757, 756), (1857, 1854, 1855, 1856), (1617, 1626, 994, 988), (1408, 1409, 783, 780), (938, 1571, 1570, 939), (258, 263, 259, 255), (186, 184, 266, 265), (1311, 1305, 677, 683), (318, 320, 317, 315), (179, 181, 180, 178), (1444, 1441, 811, 816), (234, 239, 233, 230), (1380, 1390, 762, 754), (2135, 1383, 1382, 756, 755, 2134), (826, 395, 397, 1457), (1416, 1410, 782, 790), (358, 360, 356, 357), (81, 78, 79, 80), (1178, 548, 570, 1201), (1638, 1629, 1001, 1008), (1146, 1208, 580, 519), (1896, 1894, 1895, 1897), (1661, 1035, 106, 105), (1554, 1553, 931, 930), (1680, 1675, 1048, 1053), (1176, 1188, 560, 550), (1662, 1653, 1026, 1033), (1405, 1404, 776, 775), (1306, 1223, 593, 678), (1291, 1295, 667, 663), (1598, 972, 948, 1568), (1188, 1189, 561, 560), (1631, 1619, 991, 1002), (436, 1844, 1845, 437), (165, 167, 169, 168), (336, 338, 334, 335), (962, 967, 975, 956, 957, 958, 938, 939, 918, 914, 910, 913, 916, 923, 925, 903, 904, 905, 908, 909, 891, 884, 873, 871, 877, 885, 895, 853, 854, 855, 872, 874, 840, 835, 822, 820, 818, 831, 833, 808, 809, 810, 819, 823, 806, 803, 798, 790, 782, 793, 796, 773, 774, 772, 781, 797, 766, 763, 761, 751, 746, 744, 749, 737, 738, 739, 747, 760, 694, 683, 677, 665, 658, 648, 647, 637, 638, 639, 659, 678, 593, 589, 577, 565, 562, 555, 554, 534, 535, 536, 563, 578, 522, 514, 508, 502, 495, 483, 482, 1102, 1103, 494, 496, 509, 513, 1093, 1077, 1070, 1060, 1030, 1029, 1012, 1013, 1014, 1061, 1078, 1085, 981, 977, 968, 961, 950, 949, 929, 930, 931, 964, 978, 984, 897, 876, 869, 856, 850, 849, 828, 829, 830, 857, 875, 862, 802, 792, 784, 778, 769, 768, 755, 756, 757, 779, 791, 801, 742, 736, 731, 728, 724, 723, 717, 718, 719, 729, 735, 741, 708, 705, 702, 695, 690, 689, 680, 681, 682, 697, 706, 709, 671, 664, 660, 655, 650, 649, 642, 643, 644, 656, 666, 672, 640, 634, 632, 629, 623, 622, 612, 613, 619, 630, 635, 641, 611, 608, 602, 598, 592, 591, 571, 460, 462, 464, 599, 607, 610, 582, 576, 566, 558, 547, 546, 527, 466, 468, 559, 575, 581, 94, 91, 89, 87, 85, 83, 80, 79, 889, 880, 881, 883, 892, 241, 239, 234, 231, 225, 221, 214, 213, 210, 209, 276, 274, 942, 934, 933, 932, 922, 899, 846, 843, 129, 127, 125, 123, 121, 119, 117, 115, 114, 112, 110, 108, 106, 1035, 997, 970, 270, 268, 263, 258, 254, 250, 247, 242, 1098, 1095, 1087, 1073, 25, 23, 21, 19, 17, 16, 13, 11, 9, 7, 5, 2, 1, 585, 570, 548, 542, 481, 1101, 238, 236, 229, 227, 223, 217, 216, 583, 155, 153, 151, 149, 147, 145, 143, 141, 140, 138, 136, 134, 132, 839, 894, 919, 722, 712, 711, 704, 627, 618, 604, 605, 616, 617, 626, 688, 37, 35, 33, 31, 28, 27, 982, 1020, 1038, 1016, 985, 727, 721, 713, 710, 701, 699, 51, 49, 47, 45, 43, 42, 676, 673, 674, 675, 691, 628, 621, 620, 609, 588, 553, 544, 541, 175, 173, 171, 169, 167, 166, 164, 162, 160, 158, 714, 720, 921, 890, 842, 837, 805, 765, 687, 606, 587, 181, 179, 177, 540, 480, 478, 1099, 1097, 1092, 1067, 63, 61, 59, 57, 54, 53, 479, 551, 552, 574, 586, 596, 518, 510, 1096, 1089, 1076, 77, 75, 73, 71, 69, 68, 1056, 1010, 999, 987, 971, 944, 266, 184, 937, 948, 972, 1000, 1041, 1042, 1051, 886, 864, 848, 845, 207, 205, 203, 201, 199, 197, 195, 193, 192, 190, 188, 186, 265, 260, 257, 253, 249, 245, 847, 844, 838, 824, 814, 103, 101, 99, 313, 315, 317, 319, 504, 503, 523, 524, 526, 530, 538, 323, 322, 325, 327, 329, 331, 529, 528, 549, 550, 560, 561, 567, 335, 334, 337, 339, 341, 343, 572, 573, 594, 595, 600, 601, 603, 347, 346, 349, 352, 354, 614, 615, 624, 625, 631, 633, 636, 357, 356, 359, 361, 363, 645, 646, 651, 652, 657, 663, 667, 367, 366, 369, 371, 684, 685, 692, 693, 698, 700, 703, 707, 375, 374, 377, 379, 715, 716, 725, 726, 730, 732, 740, 743, 382, 385, 386, 387, 758, 759, 770, 771, 780, 783, 789, 799, 863, 391, 390, 393, 395, 826, 827, 851, 852, 861, 870, 878, 898, 973, 399, 398, 401, 403, 927, 928, 952, 953, 965, 966, 974, 979, 1079, 1072, 407, 406, 409, 411, 1018, 1019, 1031, 1032, 1062, 1071, 1080, 1094, 506, 501, 414, 416, 1104, 1105, 490, 491, 497, 498, 507, 511, 519, 580, 569, 418, 531, 532, 533, 556, 557, 564, 568, 579, 590, 597, 668, 669, 661, 470, 472, 653, 654, 662, 670, 679, 686, 696, 752, 753, 733, 734, 474, 476, 750, 745, 748, 754, 762, 764, 767, 787, 788, 775, 776, 777, 795, 794, 785, 786, 800, 804, 807, 815, 816, 811, 812, 813, 834, 832, 821, 817, 825, 836, 841, 865, 866, 858, 859, 860, 896, 887, 879, 867, 868, 882, 888, 906, 912, 900, 901, 902, 926, 924, 917, 911, 907, 915, 920, 935, 946, 947, 959, 960, 976, 969, 963, 945, 936, 943, 955, 988, 994, 996, 1004, 1005, 1011, 1008, 1001, 995, 989, 986, 993, 1025, 1034, 1036, 1063, 1064, 1074, 1068, 1044, 1033, 1026, 1017, 1024, 1047, 1052, 1055, 1083, 1084, 1091, 1088, 1057, 1053, 1048, 1039, 1040, 1049, 1054, 1059, 1086, 1090, 1081, 1082, 1058, 1050, 1043, 1023, 1021, 1027, 1037, 1045, 1069, 1075, 1065, 1066, 1046, 1028, 1022, 992, 980, 990, 998, 1003, 1009, 1015, 1006, 1007, 1002, 991, 983, 954, 941, 940, 951), (1616, 1614, 986, 989), (1646, 1652, 1024, 1017), (188, 190, 187, 185), (1260, 1257, 629, 632), (1603, 1595, 968, 977), (479, 53, 52, 1107), (1353, 1358, 730, 726), (205, 207, 206, 204), (1703, 1699, 1068, 1074, 425, 424), (32, 33, 35, 34), (1452, 1434, 806, 823), (1677, 1681, 1052, 1047), (2069, 2068, 484, 485, 1110, 1111), (324, 326, 322, 323), (1696, 1685, 1060, 1070), (1224, 1299, 668, 597), (1131, 1143, 515, 500), (1328, 1330, 703, 700), (1695, 1684, 1056, 1067), (1579, 1591, 959, 947), (1164, 1163, 532, 531), (19, 21, 20, 18), (1423, 2189, 2188, 796, 793, 1421), (471, 473, 472, 470), (1431, 1426, 798, 803), (1231, 604, 618, 1244), (1269, 1238, 611, 641), (1252, 1245, 1246, 1232, 1231, 1244), (1574, 1569, 940, 941), (1583, 1572, 950, 961), (1519, 1535, 906, 888), (736, 1361, 1359, 731), (1758, 1759, 1761, 1760), (681, 1309, 1308, 682), (1247, 619, 613, 1240), (1900, 1898, 1899, 1901), (1397, 459, 458, 768), (296, 295, 505, 1133), (434, 1899, 1898, 435), (396, 397, 395, 393), (1614, 1624, 993, 986), (20, 21, 23, 22), (1331, 704, 711, 1339), (1196, 1207, 579, 568), (155, 583, 1211, 154), (982, 27, 26, 1613), (158, 160, 156, 157), (2055, 1152, 1151, 524, 523, 2054), (1356, 1351, 724, 728), (1391, 1388, 761, 763), (1594, 1578, 945, 963), (1676, 1051, 1042, 1665), (106, 108, 104, 105), (1288, 1306, 678, 659), (1251, 2109, 2108, 622, 623, 1250), (1524, 1602, 973, 898), (1753, 1750, 1751, 1752), (1249, 621, 628, 1256), (2007, 1354, 1353, 726, 725, 2006), (23, 25, 24, 22), (198, 199, 201, 200), (86, 87, 89, 88), (1410, 1421, 793, 782), (1242, 2037, 2036, 615, 614, 1243), (1395, 1420, 787, 767), (1337, 1296, 671, 709), (174, 175, 177, 176), (791, 1417, 1429, 801), (82, 83, 85, 84), (288, 290, 287, 285), (2139, 1455, 1454, 829, 828, 2138), (1874, 1875, 1877, 1876), (1727, 1725, 1097, 1099), (1704, 76, 77, 1076), (1344, 1343, 719, 718), (1149, 2085, 2084, 520, 521, 1148), (628, 691, 1316, 1256), (1644, 2229, 2228, 1015, 1009, 1637), (2231, 1692, 1691, 1066, 1065, 2230), (1389, 1322, 694, 760), (1332, 1329, 702, 705), (2147, 1641, 1640, 1013, 1012, 2146), (721, 727, 1355, 1348), (1548, 919, 894, 1523), (1700, 408, 407, 1072), (242, 247, 244, 237), (229, 236, 232, 228), (222, 227, 229, 228), (1439, 2285, 2284, 813, 812, 1440), (1981, 1980, 1019, 1018, 1643, 1642), (1290, 471, 470, 661), (1580, 1579, 947, 946), (1500, 1512, 882, 868), (487, 1116, 1133, 505), (402, 404, 401, 398), (1991, 1480, 1479, 852, 851, 1990), (673, 676, 1304, 1302), (1931, 1933, 1932, 1930), (271, 273, 1566, 1596, 269), (1483, 861, 852, 1479), (1951, 1282, 1281, 654, 653, 1950), (1744, 1742, 1743, 1745), (1672, 1662, 1033, 1044), (1705, 1696, 1070, 1077), (1949, 1948, 476, 474, 475, 477), (731, 1359, 1356, 728), (1342, 714, 158, 157), (626, 617, 1245, 1253), (1912, 1910, 1911, 1913), (2207, 1530, 1529, 904, 903, 2206), (551, 479, 1107, 1180), (248, 253, 257, 256), (1538, 1537, 909, 908), (370, 372, 369, 366), (300, 302, 299, 297), (1450, 824, 838, 1464), (1673, 1697, 1069, 1045), (252, 255, 22, 24, 1701), (1693, 2253, 2252, 1064, 1063, 1694), (4, 5, 7, 6), (843, 846, 1475, 1471), (192, 193, 191, 189), (939, 1570, 1547, 918), (372, 373, 371, 369), (34, 35, 37, 36), (585, 1, 0, 1213), (1234, 1216, 588, 609), (1254, 1259, 631, 625), (1512, 1519, 888, 882), (478, 480, 1106, 1108), (212, 214, 221, 220), (1725, 56, 58, 60, 1716), (1766, 1767, 1768, 1769), (1648, 1655, 1027, 1021), (1166, 324, 323, 538), (740, 1366, 1371, 743), (1463, 1451, 822, 835), (1549, 1565, 935, 920), (1483, 1497, 870, 861), (1550, 921, 720, 1349), (1432, 1435, 807, 804), (1013, 1640, 1639, 1014), (110, 112, 109, 107), (1476, 848, 864, 1491), (1434, 1431, 803, 806), (112, 114, 111, 109), (333, 1156, 529, 331), (388, 389, 387, 386), (1482, 1499, 875, 857), (249, 253, 248, 246), (2175, 1365, 1364, 738, 737, 2174), (2249, 2248, 1084, 1083, 1713, 1712), (72, 73, 75, 74), (676, 688, 1321, 1304), (1602, 400, 399, 973), (1701, 24, 25, 1073), (1669, 1038, 1020, 1649), (462, 463, 465, 464), (145, 147, 146, 144), (417, 416, 414, 415), (1510, 1493, 867, 879), (1503, 1467, 840, 874), (1401, 1400, 772, 774), (1263, 1269, 641, 635), (1609, 1521, 897, 984), (2005, 2004, 759, 758, 1385, 1384), (1740, 1738, 1739, 1741), (1666, 1041, 1000, 1623), (1436, 1448, 819, 810), (1295, 368, 367, 667), (330, 332, 329, 327), (1418, 1430, 800, 786), (1127, 415, 414, 501), (142, 143, 145, 144), (540, 177, 175, 541, 539), (1685, 1657, 1030, 1060), (440, 443, 441, 442), (202, 203, 205, 204), (428, 426, 427, 429), (426, 424, 425, 427), (1153, 1148, 521, 525), (433, 431, 430, 432), (1573, 1842, 1843, 949, 950, 1572), (310, 312, 308, 309), (136, 138, 135, 133), (1790, 1791, 1792, 1793), (184, 186, 182, 183), (1330, 1335, 707, 703), (1165, 1153, 525, 537), (241, 245, 243, 240), (1605, 1708, 1079, 979), (1340, 712, 722, 1350), (1226, 1219, 592, 598), (10, 11, 13, 12), (261, 256, 257, 260), (743, 1371, 383, 382), (1714, 1087, 1095, 1723), (1639, 1686, 1061, 1014), (416, 417, 1733, 1104), (160, 162, 159, 156), (429, 1903, 1902, 428), (1376, 1380, 754, 748), (1268, 1262, 634, 640), (2029, 2028, 646, 645, 1274, 1273), (1475, 846, 899, 1527), (450, 448, 449, 451), (1842, 1840, 1841, 1843), (422, 1907, 1906, 423), (55, 54, 57, 56), (1236, 1230, 602, 608), (2191, 1438, 1437, 809, 808, 2190), (459, 457, 456, 458), (455, 452, 453, 454), (1817, 1814, 1815, 1816), (1772, 1770, 1771, 1773), (1394, 1391, 763, 766), (1653, 1646, 1017, 1026), (1119, 2077, 2076, 488, 489, 1118), (2209, 2207, 2206, 2208), (1830, 2129, 2128, 1831), (2211, 1881, 1880, 2210), (2037, 2035, 2034, 2036), (1292, 1287, 660, 664), (1690, 1698, 1071, 1062), (412, 413, 411, 409), (1707, 1722, 1094, 1080), (2217, 2215, 2214, 2216), (1758, 1985, 1984, 1759), (2219, 1884, 1885, 2218), (2045, 2043, 2042, 2044), (1419, 1405, 775, 788), (2141, 2139, 2138, 2140), (1886, 2225, 2224, 1887), (1810, 2093, 2092, 1811), (2049, 2047, 2046, 2048), (97, 99, 98, 96), (67, 69, 71, 70), (2137, 2135, 2134, 2136), (1838, 2145, 2144, 1839), (1882, 2217, 2216, 1883), (2237, 2235, 2234, 2236), (349, 351, 353, 352), (1464, 838, 844, 1473), (2243, 1896, 1897, 2242), (2069, 2067, 2066, 2068), (1924, 1922, 1923, 1925), (1517, 885, 877, 1508), (1542, 1536, 910, 914), (583, 604, 1231, 1211), (2241, 2239, 2238, 2240), (1798, 2065, 2064, 1799), (1368, 475, 474, 734), (2153, 2151, 2150, 2152), (1802, 2073, 2072, 1803), (1894, 2241, 2240, 1895), (2065, 2063, 2062, 2064), (890, 921, 1550, 1520), (1881, 1878, 1879, 1880), (1634, 2257, 2256, 1005, 1004, 1635), (1543, 1549, 920, 915), (1965, 1963, 1962, 1964), (1806, 2081, 2080, 1807), (2083, 1809, 1808, 2082), (2253, 2251, 2250, 2252), (1375, 1389, 760, 747), (1004, 996, 1627, 1635), (720, 714, 1342, 1349), (1959, 1186, 1185, 557, 556, 1958), (2093, 2091, 2090, 2092), (1858, 2169, 2168, 1859), (2087, 1813, 1812, 2086), (2089, 2087, 2086, 2088), (1451, 1447, 820, 822), (2177, 2175, 2174, 2176), (1814, 2097, 2096, 1815), (2179, 1864, 1865, 2178), (2261, 2259, 2258, 2260), (316, 318, 315, 313), (1567, 944, 971, 1597), (1606, 2221, 2220, 975, 967, 1600), (2185, 2183, 2182, 2184), (1818, 2105, 2104, 1819), (2187, 1868, 1869, 2186), (2189, 2187, 2186, 2188), (1362, 1369, 741, 735), (108, 110, 107, 104), (1285, 1291, 663, 657), (84, 85, 87, 86), (2285, 2283, 2282, 2284), (2075, 1805, 1804, 2074), (2115, 1824, 1825, 2114), (1969, 1967, 1966, 1968), (1681, 1683, 1055, 1052), (1293, 1300, 672, 666), (2281, 2279, 2278, 2280), (1874, 2201, 2200, 1875), (1870, 2193, 2192, 1871), (2173, 2171, 2170, 2172), (473, 1957, 1956, 472), (1866, 1867, 1869, 1868), (1754, 1755, 1757, 1756), (2129, 2127, 2126, 2128), (1734, 1937, 1936, 1735), (1939, 1737, 1736, 1938), (2213, 2211, 2210, 2212), (171, 173, 172, 170), (1514, 893, 892, 1515), (2005, 2003, 2002, 2004), (1834, 2137, 2136, 1835), (1947, 1740, 1741, 1946), (2001, 1999, 1998, 2000), (88, 89, 91, 90), (2227, 1888, 1889, 2226), (2033, 2031, 2030, 2032), (1511, 886, 1051, 1676), (302, 304, 301, 299), (801, 1429, 1367, 742), (148, 149, 151, 150), (2225, 2223, 2222, 2224), (1445, 1444, 816, 815), (918, 1547, 1542, 914), (2233, 2231, 2230, 2232), (1746, 1961, 1960, 1747), (1963, 1748, 1749, 1962), (2221, 2219, 2218, 2220), (1551, 923, 916, 1544), (1588, 1587, 958, 957), (2149, 2147, 2146, 2148), (1844, 2149, 2148, 1845), (1967, 1753, 1752, 1966), (2245, 2243, 2242, 2244), (1748, 1746, 1747, 1749), (2133, 2131, 2130, 2132), (2067, 1800, 1801, 2066), (2155, 1852, 1853, 2154), (1981, 1979, 1978, 1980), (113, 115, 117, 116), (2239, 1710, 1709, 1082, 1081, 2238), (1985, 1983, 1982, 1984), (1854, 2161, 2160, 1855), (1890, 2233, 2232, 1891), (1989, 1987, 1986, 1988), (250, 254, 252, 251), (2071, 1117, 1116, 487, 486, 2070), (2171, 1860, 1861, 2170), (2053, 2051, 2050, 2052), (419, 1164, 531, 418), (1528, 905, 904, 1529), (2169, 2167, 2166, 2168), (1762, 1993, 1992, 1763), (1922, 2265, 2264, 1923), (2259, 1920, 1921, 2258), (2181, 2179, 2178, 2180), (1235, 606, 687, 1315), (2095, 1198, 461, 460, 571, 2094), (127, 129, 128, 126), (1172, 1169, 541, 544), (1449, 1443, 817, 821), (2009, 2007, 2006, 2008), (1866, 2185, 2184, 1867), (2267, 1924, 1925, 2266), (2013, 2011, 2010, 2012), (277, 275, 276, 209), (362, 364, 361, 359), (2017, 2015, 2014, 2016), (1926, 2273, 2272, 1927), (2043, 1788, 1789, 2042), (2197, 2195, 2194, 2196), (1112, 483, 495, 1122), (1364, 1363, 739, 738), (1737, 1734, 1735, 1736), (1632, 1631, 1002, 1007), (2025, 2023, 2022, 2024), (1930, 2281, 2280, 1931), (2027, 1780, 1781, 2026), (2205, 2203, 2202, 2204), (139, 141, 143, 142), (1937, 1935, 1934, 1936), (1878, 2209, 2208, 1879), (2251, 1904, 1905, 2250), (1941, 1939, 1938, 1940), (2127, 1345, 1344, 718, 717, 2126), (1708, 1700, 1072, 1079), (208, 277, 209, 210), (1427, 1394, 766, 797), (1945, 1943, 1942, 1944), (1738, 1945, 1944, 1739), (8, 9, 11, 10), (245, 249, 246, 243), (1508, 1507, 1502, 1513, 1522, 1537, 1538, 1528, 1529, 1530, 1556, 1551, 1544, 1541, 1536, 1542, 1547, 1570, 1571, 1587, 1588, 1589, 1606, 1600, 1593, 1581, 1569, 1574, 1582, 1612, 1619, 1631, 1632, 1633, 1644, 1637, 1630, 1628, 1618, 1611, 1621, 1613, 26, 29, 30, 32, 34, 36, 38, 40, 1304, 1321, 1253, 1245, 1252, 1331, 1339, 1340, 1350, 1548, 1523, 1468, 131, 130, 133, 135, 137, 139, 142, 144, 146, 148, 150, 152, 154, 1211, 1231, 1232, 1212, 215, 218, 219, 222, 228, 232, 235, 237, 244, 251, 252, 1701, 1714, 1723, 1726, 1728, 1729, 1109, 1170, 1178, 1201, 1213, 0, 3, 4, 6, 8, 10, 12, 14, 15, 18, 20, 22, 255, 259, 264, 269, 1596, 1620, 1661, 105, 104, 107, 109, 111, 113, 116, 118, 120, 122, 124, 126, 128, 1471, 1475, 1527, 1546, 1560, 1561, 1562, 1566, 273, 275, 277, 208, 211, 212, 220, 224, 226, 230, 233, 240, 243, 1514, 1515, 1505, 1506, 1509, 1516, 78, 81, 82, 84, 86, 88, 90, 92, 93, 96, 98, 100, 102, 1442, 1450, 1464, 1473, 191, 194, 196, 198, 200, 202, 204, 206, 1472, 1335, 1330, 1328, 1325, 1319, 1320, 1312, 1313, 373, 372, 370, 368, 1295, 1291, 1285, 1277, 1278, 1273, 1274, 365, 364, 362, 360, 358, 1264, 1261, 1259, 1254, 1255, 1242, 1243, 355, 353, 351, 350, 348, 1233, 1229, 1228, 1221, 1222, 1199, 1200, 345, 344, 342, 340, 338, 336, 1194, 1189, 1188, 1176, 1177, 1157, 1156, 333, 332, 330, 328, 326, 324, 1166, 1158, 1154, 1151, 1152, 1129, 1128, 321, 320, 318, 316, 314, 312, 310, 1145, 1144, 1140, 1120, 1121, 1111, 1110, 307, 306, 304, 302, 300, 298, 296, 1133, 1116, 1117, 1119, 1118, 293, 292, 290, 288, 286, 284, 282, 280, 1143, 1131, 1132, 1149, 1148, 1153, 1165, 1171, 1173, 1210, 1203, 1187, 469, 467, 1155, 1175, 1174, 1184, 1193, 1202, 1209, 1239, 1237, 1227, 465, 463, 461, 1198, 1220, 1219, 1226, 1230, 1236, 1238, 1269, 1263, 1258, 1247, 1240, 1241, 1251, 1250, 1257, 1260, 1262, 1268, 1300, 1293, 1284, 1270, 1271, 1272, 1276, 1275, 1283, 1287, 1292, 1296, 1337, 1334, 1324, 1308, 1309, 1310, 1318, 1317, 1323, 1329, 1332, 1336, 1369, 1362, 1357, 1343, 1344, 1345, 1352, 1351, 1356, 1359, 1361, 1367, 1429, 1417, 1407, 1381, 1382, 1383, 1397, 1396, 1406, 1412, 1415, 1428, 1487, 1499, 1482, 1453, 1454, 1455, 1478, 1477, 1481, 1496, 1498, 1521, 1609, 1604, 1584, 1553, 1554, 1555, 1573, 1572, 1583, 1595, 1603, 1608, 1711, 1706, 1686, 1639, 1640, 1641, 1658, 1657, 1685, 1696, 1705, 1721, 1142, 1137, 1123, 1124, 1730, 1731, 1113, 1112, 1122, 1130, 1136, 1141, 1150, 1206, 1191, 1159, 1160, 1161, 1183, 1182, 1190, 1195, 1205, 1217, 1223, 1306, 1288, 1265, 1266, 1267, 1280, 1279, 1286, 1294, 1305, 1311, 1322, 1389, 1375, 1363, 1364, 1365, 1377, 1372, 1374, 1379, 1388, 1391, 1394, 1427, 1411, 1400, 1401, 1402, 1423, 1421, 1410, 1416, 1426, 1431, 1434, 1452, 1448, 1436, 1437, 1438, 1461, 1459, 1446, 1447, 1451, 1463, 1467, 1503, 1504, 1484, 1485, 1486, 1525, 1517), (2165, 2163, 2162, 2164), (1790, 2053, 2052, 1791), (1252, 627, 704, 1331), (1679, 1671, 1043, 1050), (3, 2, 5, 4), (2021, 2020, 685, 684, 1313, 1312), (2057, 2055, 2054, 2056), (2235, 1892, 1893, 2234), (81, 80, 83, 82), (1906, 1908, 1910, 1912, 2255, 2257, 1634, 1645, 423), (452, 1834, 1835, 453), (1973, 1971, 1970, 1972), (2047, 1793, 1792, 2046), (2079, 1132, 1131, 500, 499, 2078), (1780, 1778, 1779, 1781), (1334, 1337, 709, 706), (410, 412, 409, 406), (2073, 2071, 2070, 2072), (1754, 1977, 1976, 1755), (2247, 1900, 1901, 2246), (2077, 2075, 2074, 2076), (1369, 1336, 708, 741), (443, 1838, 1839, 441), (1443, 1458, 825, 817), (2081, 2079, 2078, 2080), (2099, 1817, 1816, 2098), (1987, 1760, 1761, 1986), (2085, 2083, 2082, 2084), (1688, 1715, 1086, 1059), (1335, 376, 375, 707), (2229, 2227, 2226, 2228), (1915, 421, 420, 1914), (1782, 2033, 2032, 1783), (2257, 2255, 2254, 2256), (1590, 2261, 2260, 960, 959, 1591), (1307, 1314, 686, 679), (2097, 2095, 2094, 2096), (1766, 2001, 2000, 1767), (1850, 2153, 2152, 1851), (2201, 2199, 2198, 2200), (1294, 1286, 658, 665), (1296, 1292, 664, 671), (1381, 1407, 779, 757), (2265, 2263, 2262, 2264), (2035, 1785, 1784, 2034), (2203, 1876, 1877, 2202), (1993, 1991, 1990, 1992), (1675, 1668, 1039, 1048), (2113, 2111, 2110, 2112), (1822, 2113, 2112, 1823), (2275, 1929, 1928, 2274), (2021, 2019, 2018, 2020), (648, 658, 1286, 1279), (400, 402, 398, 399), (1665, 1042, 1041, 1666), (2121, 2119, 2118, 2120), (2195, 1872, 1873, 2194), (2283, 1932, 1933, 2282), (2029, 2027, 2026, 2028), (1456, 1997, 1996, 827, 826, 1457), (493, 1120, 1140, 512), (1449, 821, 832, 1460), (1403, 1941, 1940, 777, 776, 1404), (2273, 2271, 2270, 2272), (2107, 1820, 1821, 2106), (2131, 1833, 1832, 2130), (2105, 2103, 2102, 2104), (218, 215, 216, 217), (1539, 1534, 907, 911), (2279, 1462, 1460, 832, 834, 2278), (1205, 1195, 565, 577), (2041, 2039, 2038, 2040), (1786, 2041, 2040, 1787), (1862, 2177, 2176, 1863), (1949, 1947, 1946, 1948), (220, 221, 225, 224), (233, 239, 241, 240), (1953, 1951, 1950, 1952), (1836, 2141, 2140, 1837), (1955, 1744, 1745, 1954), (1957, 1955, 1954, 1956), (45, 47, 46, 44), (1230, 1226, 598, 602), (2159, 1161, 1160, 535, 534, 2158), (948, 937, 1563, 1568), (1961, 1959, 1958, 1960), (1794, 2057, 2056, 1795), (2059, 1796, 1797, 2058), (2061, 2059, 2058, 2060), (350, 351, 349, 346), (1467, 1463, 835, 840), (1849, 1847, 1846, 1848), (1750, 1973, 1972, 1751), (1742, 1953, 1952, 1743), (1977, 1975, 1974, 1976), (1592, 1599, 974, 966), (1420, 1419, 788, 787), (1308, 1324, 697, 682), (1210, 1173, 545, 581), (1979, 1756, 1757, 1978), (2157, 2155, 2154, 2156), (1283, 1275, 650, 655), (1173, 1171, 543, 545), (1235, 1225, 1215, 1204, 1214), (2163, 1857, 1856, 2162), (2145, 2143, 2142, 2144), (1218, 1224, 597, 590), (1965, 1964, 533, 532, 1163, 1162), (1212, 1232, 605, 584), (1995, 1764, 1765, 1994), (1997, 1995, 1994, 1996), (1564, 1577, 943, 936), (15, 17, 19, 18), (1513, 1502, 873, 884), (1569, 1581, 951, 940), (854, 1485, 1484, 855), (1259, 1261, 633, 631), (2003, 1769, 1768, 2002), (2101, 2099, 2098, 2100), (1836, 1837, 445, 447), (1522, 1513, 884, 891), (2161, 2159, 2158, 2160), (1770, 2009, 2008, 1771), (2011, 1772, 1773, 2010), (2109, 2107, 2106, 2108), (65, 68, 66, 64), (1971, 1115, 1114, 491, 490, 1970), (3, 0, 1, 2), (1010, 1056, 1684, 1636), (2193, 2191, 2190, 2192), (1774, 2017, 2016, 1775), (2019, 1777, 1776, 2018), (2117, 2115, 2114, 2116), (1448, 1452, 823, 819), (2277, 2275, 2274, 2276), (1778, 2025, 2024, 1779), (2123, 1828, 1829, 2122), (2125, 2123, 2122, 2124), (1248, 620, 621, 1249), (1126, 1134, 507, 498), (1584, 1604, 978, 964), (1654, 1664, 1034, 1025), (1558, 1989, 1988, 928, 927, 1559), (1158, 1166, 538, 530), (1621, 1611, 980, 992), (912, 1540, 1533, 900), (1327, 50, 51, 699), (1191, 1206, 578, 563), (1595, 1583, 961, 968), (1123, 1137, 509, 496), (1301, 674, 673, 1302), (1130, 1122, 495, 502), (190, 192, 189, 187), (1134, 1138, 511, 507), (1192, 1196, 568, 564), (1373, 1376, 748, 745), (1497, 1501, 878, 870), (168, 169, 171, 170), (1289, 1297, 670, 662), (1465, 1469, 841, 836), (2245, 2244, 1090, 1086, 1715, 1719), (134, 136, 133, 130), (1232, 1246, 616, 605), (286, 288, 285, 283), (1103, 1730, 1124, 494), (1852, 1850, 1851, 1853), (1135, 1127, 501, 506), (1209, 1202, 576, 582), (751, 1379, 1374, 746), (1488, 2277, 2276, 860, 859, 1489), (1969, 1968, 1105, 1104, 1733, 1732), (1154, 1158, 530, 526), (1805, 1802, 1803, 1804), (1722, 1135, 506, 1094), (1820, 1818, 1819, 1821), (2199, 1486, 1485, 854, 853, 2198), (911, 917, 1545, 1539), (1593, 1600, 967, 962), (1667, 1673, 1045, 1037), (39, 42, 40, 38), (210, 213, 211, 208), (236, 238, 235, 232), (1193, 1184, 558, 566), (94, 95, 93, 92), (809, 1437, 1436, 810), (307, 1110, 485, 305), (320, 321, 319, 317), (1671, 1651, 1023, 1043), (1108, 1727, 1099, 478), (618, 627, 1252, 1244), (1626, 1627, 996, 994), (404, 405, 403, 401), (2119, 1310, 1309, 681, 680, 2118), (1238, 1236, 608, 611), (1277, 1285, 657, 652), (376, 378, 374, 375), (1343, 1357, 729, 719), (381, 1347, 715, 379), (260, 265, 262, 261), (68, 69, 67, 66), (1884, 1882, 1883, 1885), (1195, 1190, 562, 565), (1228, 600, 595, 1221), (267, 262, 265, 266), (1535, 1540, 912, 906), (1412, 1406, 778, 784), (1706, 1711, 1085, 1078), (444, 447, 445, 446), (1336, 1332, 705, 708), (1687, 1680, 1053, 1057), (1129, 2061, 2060, 503, 504, 1128), (1324, 1334, 706, 697), (1276, 2117, 2116, 649, 650, 1275), (1245, 617, 616, 1246), (1628, 1630, 1003, 998), (1305, 1294, 665, 677), (1000, 972, 1598, 1623), (368, 370, 366, 367), (392, 394, 390, 391), (1314, 1326, 696, 686), (2197, 2196, 833, 831, 1459, 1461), (2103, 1241, 1240, 613, 612, 2102), (1481, 1477, 850, 856), (423, 1645, 1638, 1008, 1011, 422), (1704, 1076, 1089, 1718), (293, 1118, 489, 291), (146, 147, 149, 148), (1466, 837, 842, 1470), (1494, 1490, 858, 866), (584, 216, 215, 1212), (1578, 1564, 936, 945), (340, 342, 339, 337), (360, 362, 359, 356), (630, 619, 1247, 1258), (1258, 1263, 635, 630), (1864, 1862, 1863, 1865), (2165, 2164, 554, 555, 1182, 1183), (1261, 1264, 636, 633), (1604, 1609, 984, 978), (2111, 1272, 1271, 643, 642, 2110), (1056, 68, 65, 63, 1067), (363, 365, 1274, 645), (1327, 699, 701, 1333), (328, 330, 327, 325), (465, 1227, 599, 464), (1575, 1586, 965, 953), (1506, 881, 880, 1509), (1265, 1288, 659, 639), (1678, 1682, 1054, 1049), (191, 193, 195, 194), (292, 293, 291, 289), (1357, 1362, 735, 729), (306, 307, 305, 303), (1440, 812, 811, 1441), (545, 543, 537, 525, 521, 520, 499, 500, 515, 279, 278, 281, 283, 285, 287, 289, 291, 489, 488, 486, 487, 505, 295, 294, 297, 299, 301, 303, 305, 485, 484, 492, 493, 512, 516, 517, 309, 308, 311, 313, 99, 97, 95, 94, 581), (1785, 1782, 1783, 1784), (1469, 1495, 865, 841), (36, 37, 39, 38), (1124, 1123, 496, 494), (1355, 727, 985, 1615), (217, 223, 219, 218), (1392, 1395, 767, 764), (1468, 839, 132, 131), (1562, 934, 942, 1566), (162, 164, 161, 159), (186, 188, 185, 182), (1625, 1616, 989, 995), (2045, 2044, 573, 572, 1200, 1199), (1426, 1416, 790, 798), (1490, 1489, 859, 858), (1663, 1694, 1063, 1036), (1892, 1890, 1891, 1893), (1507, 1508, 877, 871), (238, 242, 237, 235), (60, 61, 63, 62), (1425, 1492, 863, 799), (345, 1200, 572, 343), (1607, 1601, 969, 976), (491, 1114, 1125, 497), (138, 140, 137, 135), (55, 52, 53, 54), (1227, 1237, 607, 599), (1266, 1265, 639, 638), (1333, 701, 710, 1338), (1415, 1412, 784, 792), (231, 234, 230, 226), (1300, 1268, 640, 672), (16, 17, 15, 14), (1525, 2205, 2204, 895, 885, 1517), (971, 987, 1610, 1597), (114, 115, 113, 111), (1886, 1887, 1889, 1888), (1446, 1459, 831, 818), (1215, 586, 574, 1204), (1668, 1670, 1040, 1039), (2263, 1557, 1552, 924, 926, 2262), (690, 695, 1323, 1317), (587, 606, 1235, 1214), (1532, 901, 900, 1533), (1223, 1217, 589, 593), (1630, 1637, 1009, 1003), (899, 922, 1546, 1527), (284, 286, 283, 281), (1299, 1298, 669, 668), (30, 31, 33, 32), (2193, 1870, 1872, 2195, 2197, 1461, 1438, 2191), (2114, 1825, 1823, 2112, 2110, 642, 649, 2116), (1921, 1918, 1916, 1914, 420, 976, 960, 2260, 2258), (2250, 1905, 1903, 429, 427, 425, 1074, 1064, 2252), (2255, 1912, 1913, 2254), (2053, 1790, 1793, 2047, 2049, 1157, 1177, 2051), (2177, 1862, 1864, 2179, 2181, 1377, 1365, 2175), (435, 433, 432, 434), (1973, 1750, 1753, 1967, 1969, 1732, 1115, 1971), (2162, 1856, 1855, 2160, 2158, 534, 554, 2164), (2161, 1854, 1857, 2163, 2165, 1183, 1161, 2159), (2170, 1861, 1859, 2168, 2166, 637, 647, 2172), (2001, 1766, 1769, 2003, 2005, 1384, 1399, 1999), (2265, 1922, 1924, 2267, 2269, 1531, 1557, 2263), (2097, 1814, 1817, 2099, 2101, 1220, 1198, 2095), (2282, 1933, 1931, 2280, 2278, 834, 813, 2284), (2105, 1818, 1820, 2107, 2109, 1251, 1241, 2103), (2093, 1810, 1813, 2087, 2089, 1175, 1155, 2091), (2098, 1816, 1815, 2096, 2094, 571, 591, 2100), (1994, 1765, 1763, 1992, 1990, 851, 827, 1996), (1937, 1734, 1737, 1939, 1941, 1403, 1424, 1935), (2241, 1894, 1896, 2243, 2245, 1719, 1710, 2239), (2009, 1770, 1772, 2011, 2013, 1346, 1354, 2007), (2113, 1822, 1824, 2115, 2117, 1276, 1272, 2111), (2281, 1930, 1932, 2283, 2285, 1439, 1462, 2279), (2129, 1830, 1833, 2131, 2133, 1352, 1345, 2127), (1913, 1911, 1909, 1907, 422, 1011, 1005, 2256, 2254), (2082, 1808, 1807, 2080, 2078, 499, 520, 2084), (1938, 1736, 1735, 1936, 1934, 795, 777, 1940), (439, 1847, 1849, 1658, 1641, 2147, 2149, 1844, 436), (1966, 1752, 1751, 1972, 1970, 490, 1105, 1968), (1946, 1741, 1739, 1944, 1942, 750, 476, 1948), (437, 1845, 2148, 2146, 1012, 1029, 1848, 1846, 438), (1915, 1917, 1919, 1920, 2259, 2261, 1590, 1607, 421), (2218, 1885, 1883, 2216, 2214, 956, 975, 2220), (1953, 1742, 1744, 1955, 1957, 473, 1282, 1951), (1962, 1749, 1747, 1960, 1958, 556, 533, 1964), (2034, 1784, 1783, 2032, 2030, 624, 615, 2036), (1945, 1738, 1740, 1947, 1949, 477, 1378, 1943), (2122, 1829, 1827, 2120, 2118, 680, 689, 2124), (2025, 1778, 1780, 2027, 2029, 1273, 1278, 2023), (2002, 1768, 1767, 2000, 1998, 770, 759, 2004), (2145, 1838, 443, 440, 1840, 1842, 1573, 1555, 2143), (2153, 1850, 1852, 2155, 2157, 1113, 1731, 2151), (2194, 1873, 1871, 2192, 2190, 808, 833, 2196), (1954, 1745, 1743, 1952, 1950, 653, 472, 1956), (456, 454, 453, 1835, 2136, 2134, 755, 768, 458), (2042, 1789, 1787, 2040, 2038, 594, 573, 2044), (2081, 1806, 1809, 2083, 2085, 1149, 1132, 2079), (2073, 1802, 1805, 2075, 2077, 1119, 1117, 2071), (2130, 1832, 1831, 2128, 2126, 717, 723, 2132), (2026, 1781, 1779, 2024, 2022, 651, 646, 2028), (449, 446, 445, 1837, 2140, 2138, 828, 849, 451), (2169, 1858, 1860, 2171, 2173, 1280, 1267, 2167), (1902, 1904, 2251, 2253, 1693, 1703, 424, 426, 428), (1977, 1754, 1756, 1979, 1981, 1642, 1660, 1975), (1993, 1762, 1764, 1995, 1997, 1456, 1480, 1991), (1978, 1757, 1755, 1976, 1974, 1031, 1019, 1980), (1919, 1917, 1916, 1918), (447, 444, 448, 450, 1478, 1455, 2139, 2141, 1836), (2186, 1869, 1867, 2184, 2182, 773, 796, 2188), (457, 455, 454, 456), (2086, 1812, 1811, 2092, 2090, 527, 546, 2088), (2249, 2247, 2246, 2248), (1826, 2121, 2120, 1827), (2106, 1821, 1819, 2104, 2102, 612, 622, 2108), (2217, 1882, 1884, 2219, 2221, 1606, 1589, 2215), (2017, 1774, 1777, 2019, 2021, 1312, 1320, 2015), (2210, 1880, 1879, 2208, 2206, 903, 925, 2212), (452, 455, 457, 459, 1397, 1383, 2135, 2137, 1834), (2046, 1792, 1791, 2052, 2050, 549, 528, 2048), (2234, 1893, 1891, 2232, 2230, 1065, 1075, 2236), (2066, 1801, 1799, 2064, 2062, 492, 484, 2068), (2273, 1926, 1929, 2275, 2277, 1488, 1526, 2271), (2154, 1853, 1851, 2152, 2150, 1102, 482, 2156), (441, 1839, 2144, 2142, 929, 949, 1843, 1841, 442), (1961, 1746, 1748, 1963, 1965, 1162, 1186, 1959), (2058, 1797, 1795, 2056, 2054, 523, 503, 2060), (2266, 1925, 1923, 2264, 2262, 926, 902, 2268), (2274, 1928, 1927, 2272, 2270, 896, 860, 2276), (2057, 1794, 1796, 2059, 2061, 1129, 1152, 2055), (2010, 1773, 1771, 2008, 2006, 725, 716, 2012), (2226, 1889, 1887, 2224, 2222, 1006, 1015, 2228), (1985, 1758, 1760, 1987, 1989, 1558, 1576, 1983), (1898, 1900, 2247, 2249, 1712, 1720, 431, 433, 435), (2242, 1897, 1895, 2240, 2238, 1081, 1090, 2244), (434, 432, 430, 1091, 1084, 2248, 2246, 1901, 1899), (2233, 1890, 1892, 2235, 2237, 1702, 1692, 2231), (2225, 1886, 1888, 2227, 2229, 1644, 1633, 2223), (2178, 1865, 1863, 2176, 2174, 737, 749, 2180), (2209, 1878, 1881, 2211, 2213, 1556, 1530, 2207), (2201, 1874, 1876, 2203, 2205, 1525, 1486, 2199), (2202, 1877, 1875, 2200, 2198, 853, 895, 2204), (2185, 1866, 1868, 2187, 2189, 1423, 1402, 2183), (2121, 1826, 1828, 2123, 2125, 1318, 1310, 2119), (2065, 1798, 1800, 2067, 2069, 1111, 1121, 2063), (1986, 1761, 1759, 1984, 1982, 952, 928, 1988), (2074, 1804, 1803, 2072, 2070, 486, 488, 2076), (2041, 1786, 1788, 2043, 2045, 1199, 1222, 2039), (2033, 1782, 1785, 2035, 2037, 1242, 1255, 2031), (2018, 1776, 1775, 2016, 2014, 692, 685, 2020), (1920, 1919, 1918, 1921), (1493, 1500, 868, 867), (1683, 1713, 1083, 1055), (1824, 1822, 1823, 1825), (225, 231, 226, 224), (1717, 1687, 1057, 1088), (889, 79, 78, 1516), (62, 63, 65, 64), (1458, 1465, 836, 825), (1228, 1229, 601, 600), (385, 382, 383, 384), (332, 333, 331, 329), (1975, 1660, 1659, 1032, 1031, 1974), (1585, 1617, 988, 955), (1701, 1073, 1087, 1714), (1502, 1507, 871, 873), (518, 596, 1225, 1147), (1619, 1612, 983, 991), (1422, 1413, 785, 794), (1442, 102, 103, 814), (1860, 1858, 1859, 1861), (510, 518, 1147, 1139), (1136, 1130, 502, 508), (1197, 419, 418, 569), (132, 134, 130, 131), (1528, 1538, 908, 905), (1233, 348, 347, 603), (150, 151, 153, 152), (1534, 1543, 915, 907), (1248, 1234, 609, 620), (1664, 1663, 1036, 1034), (1298, 1290, 661, 669), (1670, 1678, 1049, 1040), (29, 26, 27, 28), (1531, 2269, 2268, 902, 901, 1532), (1492, 392, 391, 863), (1800, 1798, 1799, 1801), (1453, 1482, 857, 830), (1594, 963, 969, 1601), (1442, 814, 824, 1450)])
me_model.materials.append(mat_material)
me_model.use_remesh_preserve_volume = False
me_model.use_remesh_preserve_attributes = False
me_model.use_mirror_vertex_groups = False
me_model.update()

# ---- objects
ob_model = bpy.data.objects.new('Model', me_model)
ob_camera = bpy.data.objects.new('Camera', cam_camera)

# ---- transforms, parenting, visibility, modifiers, constraints
ob_model.location = (0.0, 0.0, 0.0)
ob_model.lineart.crease_threshold = 0.0
ob_camera.location = (7.481, -6.508, 5.344)
ob_camera.rotation_euler = (1.109, 0.01082, 0.8149)
ob_camera.lock_rotations_4d = False
ob_camera.empty_display_type = 'ARROWS'
ob_camera.color = (0.0, 0.0, 0.0, 0.0)
ob_camera.display_type = 'WIRE'
ob_camera.lineart.crease_threshold = 0.0

# ---- collection membership
col_collection_1.objects.link(ob_model)
col_collection_1.objects.link(ob_camera)

# ---- scene / render settings (as saved in the file)
scene.camera = ob_camera
scene.frame_start = 1; scene.frame_end = 250; scene.frame_set(1)
scene.render.engine = 'BLENDER_EEVEE_NEXT'
scene.render.resolution_percentage = 50
scene.render.dither_intensity = 0.0
scene.cycles.use_denoising = False
scene.cycles.samples = 10
scene.cycles.sampling_pattern = 'TABULATED_SOBOL'
scene.cycles.light_sampling_threshold = 0.0
scene.cycles.use_adaptive_sampling = False
scene.cycles.use_light_tree = False
scene.cycles.blur_glossy = 0.0
scene.cycles.pixel_filter_type = 'GAUSSIAN'
scene.cycles.sample_clamp_indirect = 0.0
scene.view_settings.view_transform = 'Raw'
bpy.context.view_layer.update()

# ---- added for rendering (the .blend has no usable light): sun
light_auto_sun = bpy.data.lights.new('AutoSun', 'SUN')
light_auto_sun.energy = 3.0
light_auto_sun.angle = 0.0523599
ob_auto_sun = bpy.data.objects.new('AutoSun', light_auto_sun)
scene.collection.objects.link(ob_auto_sun)
ob_auto_sun.rotation_euler = (0.872665, 0.174533, 0.523599)
bpy.context.view_layer.update()
